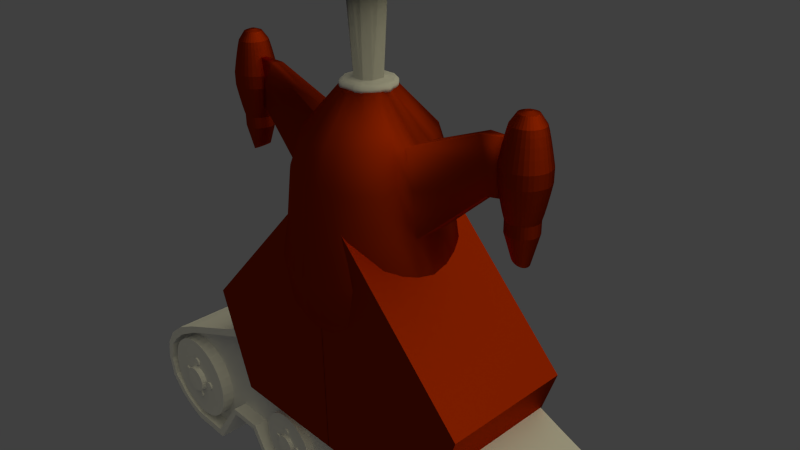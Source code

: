 # Source: PlayerShip2-PreMerge.blend  (saved by Blender 2.71.0; exported with 4.5.12 LTS)
import bpy
from mathutils import Matrix  # noqa: F401  (used for matrix-valued properties, if any)

bpy.ops.wm.read_factory_settings(use_empty=True)
scene = bpy.context.scene
scene.name = 'Scene'

# ---- collections
col_collection_1 = bpy.data.collections.new('Collection 1'); scene.collection.children.link(col_collection_1)
col_collection_2 = bpy.data.collections.new('Collection 2'); scene.collection.children.link(col_collection_2)
col_collection_3 = bpy.data.collections.new('Collection 3'); scene.collection.children.link(col_collection_3)

# ---- materials (node trees are filled in below, after node groups)
mat_body = bpy.data.materials.new('Body')
mat_body.alpha_threshold = 0.0
mat_body.roughness = 0.5
mat_body.line_color = (0.0, 0.0, 0.0, 1.0)

# ---- material node trees
mat_body.use_nodes = True; mat_body.node_tree.nodes.clear()
_N = mat_body.node_tree.nodes; _L = mat_body.node_tree.links
n0 = _N.new('ShaderNodeOutputMaterial'); n0.name = 'Material Output'; n0.location = (300, 300)
n1 = _N.new('ShaderNodeVolumeScatter'); n1.name = 'Volume Scatter'; n1.location = (110, 300)
n1.width = 140
n1.inputs[0].default_value = (0.02758, 0.00616, 0.8, 1.0)
n2 = _N.new('ShaderNodeBsdfAnisotropic'); n2.name = 'Glossy BSDF'; n2.location = (100, 300)
n2.distribution = 'BECKMANN'
n2.inputs[0].default_value = (0.4692, 0.03077, 0.0, 1.0)
n2.inputs[1].default_value = 0.6202
_L.new(n2.outputs[0], n0.inputs[0])
n0.is_active_output = True

# ---- world
world_world = bpy.data.worlds.new('World'); scene.world = world_world
world_world.color = (0.05088, 0.05088, 0.05088)
world_world.use_sun_shadow = False
world_world.sun_shadow_jitter_overblur = 0.0
world_world.cycles.sampling_method = 'MANUAL'
world_world.cycles.sample_map_resolution = 256

# ---- cameras
cam_camera = bpy.data.cameras.new('Camera')
cam_camera.clip_end = 100.0
cam_camera.lens = 35.0
cam_camera.sensor_width = 32.0
cam_camera.sensor_height = 18.0
cam_camera.ortho_scale = 7.314
cam_camera.dof.focus_distance = 0.0

# ---- lights
light_lamp = bpy.data.lights.new('Lamp', 'SUN')
light_lamp.color = (1.0, 0.9384, 0.5726)
light_lamp.transmission_factor = 0.0
light_lamp.cutoff_distance = 30.0
light_lamp.angle = 1.933
light_lamp.energy = 1.0
light_lamp.shadow_buffer_clip_start = 1.001
light_lamp.shadow_soft_size = 1.448
light_lamp.shadow_cascade_max_distance = 1000.0
light_lamp.cycles.use_multiple_importance_sampling = False

# ---- meshes
me_cylinder_002 = bpy.data.meshes.new('Cylinder.002')
me_cylinder_002.from_pydata([(0.0, 1.237, -1.728), (0.0, 1.237, 0.9808), (0.3052, 1.237, -1.728), (0.3052, 1.237, 0.9808), (0.4578, 1.237, -1.728), (0.4578, 1.237, 0.9808), (0.7629, 1.082, -1.728), (0.7629, 1.082, 0.9808), (0.9155, 0.9275, -1.728), (0.9155, 0.9275, 0.9808), (1.068, 0.7729, -1.728), (1.068, 0.7729, 0.9808), (1.221, 0.4637, -1.728), (1.221, 0.4637, 0.9808), (1.221, 0.3092, -1.728), (1.221, 0.3092, 0.9808), (1.373, 0.0, -1.728), (1.373, 0.0, 0.9808), (1.221, -0.3092, -1.728), (1.221, -0.3092, 0.9808), (1.221, -0.4637, -1.728), (1.221, -0.4637, 0.9808), (1.068, -0.7729, -1.728), (1.068, -0.7729, 0.9808), (0.9155, -0.9275, -1.728), (0.9155, -0.9275, 0.9808), (0.7629, -1.082, -1.728), (0.7629, -1.082, 0.9808), (0.4578, -1.237, -1.728), (0.4578, -1.237, 0.9808), (0.3052, -1.237, -1.728), (0.3052, -1.237, 0.9808), (0.0, -1.237, -1.728), (0.0, -1.237, 0.9808), (-0.3052, -1.237, -1.728), (-0.3052, -1.237, 0.9808), (-0.4578, -1.237, -1.728), (-0.4578, -1.237, 0.9808), (-0.7629, -1.082, -1.728), (-0.7629, -1.082, 0.9808), (-0.9155, -0.9275, -1.728), (-0.9155, -0.9275, 0.9808), (-1.068, -0.7729, -1.728), (-1.068, -0.7729, 0.9808), (-1.221, -0.4637, -1.728), (-1.221, -0.4637, 0.9808), (-1.221, -0.3092, -1.728), (-1.221, -0.3092, 0.9808), (-1.373, 0.0, -1.728), (-1.373, 0.0, 0.9808), (-1.221, 0.3092, -1.728), (-1.221, 0.3092, 0.9808), (-1.221, 0.4637, -1.728), (-1.221, 0.4637, 0.9808), (-1.068, 0.7729, -1.728), (-1.068, 0.7729, 0.9808), (-0.9155, 0.9275, -1.728), (-0.9155, 0.9275, 0.9808), (-0.7629, 1.082, -1.728), (-0.7629, 1.082, 0.9808), (-0.4578, 1.237, -1.728), (-0.4578, 1.237, 0.9808), (-0.3052, 1.237, -1.728), (-0.3052, 1.237, 0.9808), (0.0, 0.6183, 2.335), (0.1526, 0.6183, 2.335), (0.3052, 0.6183, 2.335), (0.3052, 0.6183, 2.335), (0.4578, 0.4637, 2.335), (0.6104, 0.3092, 2.335), (0.6104, 0.3092, 2.335), (0.6104, 0.1546, 2.335), (0.6104, 0.0, 2.335), (0.6104, -0.1546, 2.335), (0.6104, -0.3092, 2.335), (0.6104, -0.3092, 2.335), (0.4578, -0.4637, 2.335), (0.3052, -0.6183, 2.335), (0.3052, -0.6183, 2.335), (0.1526, -0.6183, 2.335), (0.0, -0.6183, 2.335), (-0.1526, -0.6183, 2.335), (-0.3052, -0.6183, 2.335), (-0.3052, -0.6183, 2.335), (-0.4578, -0.4637, 2.335), (-0.6104, -0.3092, 2.335), (-0.6104, -0.3092, 2.335), (-0.6104, -0.1546, 2.335), (-0.6104, 0.0, 2.335), (-0.6104, 0.1546, 2.335), (-0.6104, 0.3092, 2.335), (-0.6104, 0.3092, 2.335), (-0.4578, 0.4637, 2.335), (-0.3052, 0.6183, 2.335), (-0.3052, 0.6183, 2.335), (-0.1526, 0.6183, 2.335), (-0.1526, 1.082, 2.335), (-0.4578, 1.082, 2.335), (-0.6104, 0.9275, 2.335), (-0.7629, 0.7729, 2.335), (-0.9155, 0.6183, 2.335), (-1.068, 0.4637, 2.335), (-1.068, 0.1546, 2.335), (-1.068, 0.0, 2.335), (-1.068, -0.1546, 2.335), (-1.068, -0.4637, 2.335), (-0.9155, -0.6183, 2.335), (-0.7629, -0.7729, 2.335), (-0.6104, -0.9275, 2.335), (-0.4578, -1.082, 2.335), (-0.1526, -1.082, 2.335), (0.0, -1.082, 2.335), (0.1526, -1.082, 2.335), (0.4578, -1.082, 2.335), (0.6104, -0.9275, 2.335), (0.7629, -0.7729, 2.335), (0.9155, -0.6183, 2.335), (1.068, -0.4637, 2.335), (1.068, -0.1546, 2.335), (1.068, 0.0, 2.335), (1.068, 0.1546, 2.335), (1.068, 0.4637, 2.335), (0.9155, 0.6183, 2.335), (0.7629, 0.7729, 2.335), (0.6104, 0.9275, 2.335), (0.4578, 1.082, 2.335), (0.1526, 1.082, 2.335), (0.0, 1.082, 2.335), (0.0, 0.9275, 34.84), (0.1526, 0.9275, 34.84), (0.3052, 0.7729, 34.84), (0.4578, 0.7729, 34.84), (0.6104, 0.6183, 34.84), (0.7629, 0.4637, 34.84), (0.7629, 0.3092, 34.84), (0.9155, 0.1546, 34.84), (0.9155, 0.0, 34.84), (0.9155, -0.1546, 34.84), (0.7629, -0.3092, 34.84), (0.7629, -0.4637, 34.84), (0.6104, -0.6183, 34.84), (0.4578, -0.7729, 34.84), (0.3052, -0.7729, 34.84), (0.1526, -0.9275, 34.84), (0.0, -0.9275, 34.84), (-0.1526, -0.9275, 34.84), (-0.3052, -0.7729, 34.84), (-0.4578, -0.7729, 34.84), (-0.6104, -0.6183, 34.84), (-0.7629, -0.4637, 34.84), (-0.7629, -0.3092, 34.84), (-0.9155, -0.1546, 34.84), (-0.9155, 0.0, 34.84), (-0.9155, 0.1546, 34.84), (-0.7629, 0.3092, 34.84), (-0.7629, 0.4637, 34.84), (-0.6104, 0.6183, 34.84), (-0.4578, 0.7729, 34.84), (-0.3052, 0.7729, 34.84), (-0.1526, 0.9275, 34.84), (0.0, 0.9275, 34.84), (0.1526, 0.9275, 34.84), (0.3052, 0.7729, 34.84), (0.4578, 0.7729, 34.84), (0.6104, 0.6183, 34.84), (0.7629, 0.4637, 34.84), (0.7629, 0.3092, 34.84), (0.9155, 0.1546, 34.84), (0.9155, 0.0, 34.84), (0.9155, -0.1546, 34.84), (0.7629, -0.3092, 34.84), (0.7629, -0.4637, 34.84), (0.6104, -0.6183, 34.84), (0.4578, -0.7729, 34.84), (0.3052, -0.7729, 34.84), (0.1526, -0.9275, 34.84), (0.0, -0.9275, 34.84), (-0.1526, -0.9275, 34.84), (-0.3052, -0.7729, 34.84), (-0.4578, -0.7729, 34.84), (-0.6104, -0.6183, 34.84), (-0.7629, -0.4637, 34.84), (-0.7629, -0.3092, 34.84), (-0.9155, -0.1546, 34.84), (-0.9155, 0.0, 34.84), (-0.9155, 0.1546, 34.84), (-0.7629, 0.3092, 34.84), (-0.7629, 0.4637, 34.84), (-0.6104, 0.6183, 34.84), (-0.4578, 0.7729, 34.84), (-0.3052, 0.7729, 34.84), (-0.1526, 0.9275, 34.84), (0.0, 1.855, 38.91), (0.3052, 1.7, 38.91), (0.6104, 1.7, 38.91), (1.068, 1.546, 38.91), (1.221, 1.237, 38.91), (1.526, 0.9275, 38.91), (1.678, 0.6183, 38.91), (1.678, 0.3092, 38.91), (1.831, 0.0, 38.91), (1.678, -0.3092, 38.91), (1.678, -0.6183, 38.91), (1.526, -0.9275, 38.91), (1.221, -1.237, 38.91), (1.068, -1.546, 38.91), (0.6104, -1.7, 38.91), (0.3052, -1.7, 38.91), (0.0, -1.855, 38.91), (-0.3052, -1.7, 38.91), (-0.6104, -1.7, 38.91), (-1.068, -1.546, 38.91), (-1.221, -1.237, 38.91), (-1.526, -0.9275, 38.91), (-1.678, -0.6183, 38.91), (-1.678, -0.3092, 38.91), (-1.831, 0.0, 38.91), (-1.678, 0.3092, 38.91), (-1.678, 0.6183, 38.91), (-1.526, 0.9275, 38.91), (-1.221, 1.237, 38.91), (-1.068, 1.546, 38.91), (-0.6104, 1.7, 38.91), (-0.3052, 1.7, 38.91), (0.0, 1.855, 44.33), (0.3052, 1.7, 44.33), (0.6104, 1.7, 44.33), (1.068, 1.546, 44.33), (1.221, 1.237, 44.33), (1.526, 0.9275, 44.33), (1.678, 0.6183, 44.33), (1.678, 0.3092, 44.33), (1.831, 0.0, 44.33), (1.678, -0.3092, 44.33), (1.678, -0.6183, 44.33), (1.526, -0.9275, 44.33), (1.221, -1.237, 44.33), (1.068, -1.546, 44.33), (0.6104, -1.7, 44.33), (0.3052, -1.7, 44.33), (0.0, -1.855, 44.33), (-0.3052, -1.7, 44.33), (-0.6104, -1.7, 44.33), (-1.068, -1.546, 44.33), (-1.221, -1.237, 44.33), (-1.526, -0.9275, 44.33), (-1.678, -0.6183, 44.33), (-1.678, -0.3092, 44.33), (-1.831, 0.0, 44.33), (-1.678, 0.3092, 44.33), (-1.678, 0.6183, 44.33), (-1.526, 0.9275, 44.33), (-1.221, 1.237, 44.33), (-1.068, 1.546, 44.33), (-0.6104, 1.7, 44.33), (-0.3052, 1.7, 44.33), (0.0, 1.855, 44.33), (0.3052, 1.7, 44.33), (0.6104, 1.7, 44.33), (1.068, 1.546, 44.33), (1.221, 1.237, 44.33), (1.526, 0.9275, 44.33), (1.678, 0.6183, 44.33), (1.678, 0.3092, 44.33), (1.831, 0.0, 44.33), (1.678, -0.3092, 44.33), (1.678, -0.6183, 44.33), (1.526, -0.9275, 44.33), (1.221, -1.237, 44.33), (1.068, -1.546, 44.33), (0.6104, -1.7, 44.33), (0.3052, -1.7, 44.33), (0.0, -1.855, 44.33), (-0.3052, -1.7, 44.33), (-0.6104, -1.7, 44.33), (-1.068, -1.546, 44.33), (-1.221, -1.237, 44.33), (-1.526, -0.9275, 44.33), (-1.678, -0.6183, 44.33), (-1.678, -0.3092, 44.33), (-1.831, 0.0, 44.33), (-1.678, 0.3092, 44.33), (-1.678, 0.6183, 44.33), (-1.526, 0.9275, 44.33), (-1.221, 1.237, 44.33), (-1.068, 1.546, 44.33), (-0.6104, 1.7, 44.33), (-0.3052, 1.7, 44.33), (0.0, 1.391, 48.39), (0.3052, 1.391, 48.39), (0.4578, 1.237, 48.39), (0.7629, 1.082, 48.39), (0.9155, 0.9275, 48.39), (1.068, 0.7729, 48.39), (1.221, 0.4637, 48.39), (1.373, 0.3092, 48.39), (1.373, 0.0, 48.39), (1.373, -0.3092, 48.39), (1.221, -0.4637, 48.39), (1.068, -0.7729, 48.39), (0.9155, -0.9275, 48.39), (0.7629, -1.082, 48.39), (0.4578, -1.237, 48.39), (0.3052, -1.391, 48.39), (0.0, -1.391, 48.39), (-0.3052, -1.391, 48.39), (-0.4578, -1.237, 48.39), (-0.7629, -1.082, 48.39), (-0.9155, -0.9275, 48.39), (-1.068, -0.7729, 48.39), (-1.221, -0.4637, 48.39), (-1.373, -0.3092, 48.39), (-1.373, 0.0, 48.39), (-1.373, 0.3092, 48.39), (-1.221, 0.4637, 48.39), (-1.068, 0.7729, 48.39), (-0.9155, 0.9275, 48.39), (-0.7629, 1.082, 48.39), (-0.4578, 1.237, 48.39), (-0.3052, 1.391, 48.39), (0.0, 1.391, 51.1), (0.3052, 1.391, 51.1), (0.4578, 1.237, 51.1), (0.7629, 1.082, 51.1), (0.9155, 0.9275, 51.1), (1.068, 0.7729, 51.1), (1.221, 0.4637, 51.1), (1.373, 0.3092, 51.1), (1.373, 0.0, 51.1), (1.373, -0.3092, 51.1), (1.221, -0.4637, 51.1), (1.068, -0.7729, 51.1), (0.9155, -0.9275, 51.1), (0.7629, -1.082, 51.1), (0.4578, -1.237, 51.1), (0.3052, -1.391, 51.1), (0.0, -1.391, 51.1), (-0.3052, -1.391, 51.1), (-0.4578, -1.237, 51.1), (-0.7629, -1.082, 51.1), (-0.9155, -0.9275, 51.1), (-1.068, -0.7729, 51.1), (-1.221, -0.4637, 51.1), (-1.373, -0.3092, 51.1), (-1.373, 0.0, 51.1), (-1.373, 0.3092, 51.1), (-1.221, 0.4637, 51.1), (-1.068, 0.7729, 51.1), (-0.9155, 0.9275, 51.1), (-0.7629, 1.082, 51.1), (-0.4578, 1.237, 51.1), (-0.3052, 1.391, 51.1), (-1.049e-09, 2.452, 53.15), (0.4034, 2.452, 53.15), (1.008, 2.247, 53.15), (1.412, 2.043, 53.15), (1.815, 1.634, 53.15), (2.017, 1.43, 53.15), (2.218, 1.022, 53.15), (2.42, 0.4086, 53.15), (2.42, 5.992e-10, 53.15), (2.42, -0.4086, 53.15), (2.218, -1.022, 53.15), (2.017, -1.43, 53.15), (1.815, -1.634, 53.15), (1.412, -2.043, 53.15), (1.008, -2.247, 53.15), (0.4034, -2.452, 53.15), (-1.049e-09, -2.452, 53.15), (-0.4034, -2.452, 53.15), (-1.008, -2.247, 53.15), (-1.412, -2.043, 53.15), (-1.815, -1.634, 53.15), (-2.017, -1.43, 53.15), (-2.218, -1.022, 53.15), (-2.42, -0.4086, 53.15), (-2.42, 5.992e-10, 53.15), (-2.42, 0.4086, 53.15), (-2.218, 1.022, 53.15), (-2.017, 1.43, 53.15), (-1.815, 1.634, 53.15), (-1.412, 2.043, 53.15), (-1.008, 2.247, 53.15), (-0.4034, 2.452, 53.15), (-1.049e-09, 2.452, 58.53), (0.4034, 2.452, 58.53), (1.008, 2.247, 58.53), (1.412, 2.043, 58.53), (1.815, 1.634, 58.53), (2.017, 1.43, 58.53), (2.218, 1.022, 58.53), (2.42, 0.4086, 58.53), (2.42, 5.992e-10, 58.53), (2.42, -0.4086, 58.53), (2.218, -1.022, 58.53), (2.017, -1.43, 58.53), (1.815, -1.634, 58.53), (1.412, -2.043, 58.53), (1.008, -2.247, 58.53), (0.4034, -2.452, 58.53), (-1.049e-09, -2.452, 58.53), (-0.4034, -2.452, 58.53), (-1.008, -2.247, 58.53), (-1.412, -2.043, 58.53), (-1.815, -1.634, 58.53), (-2.017, -1.43, 58.53), (-2.218, -1.022, 58.53), (-2.42, -0.4086, 58.53), (-2.42, 5.992e-10, 58.53), (-2.42, 0.4086, 58.53), (-2.218, 1.022, 58.53), (-2.017, 1.43, 58.53), (-1.815, 1.634, 58.53), (-1.412, 2.043, 58.53), (-1.008, 2.247, 58.53), (-0.4034, 2.452, 58.53), (0.0, 1.237, 60.58), (0.3052, 1.237, 60.58), (0.4578, 1.237, 60.58), (0.7629, 1.082, 60.58), (0.9155, 0.9275, 60.58), (1.068, 0.7729, 60.58), (1.221, 0.4637, 60.58), (1.221, 0.3092, 60.58), (1.373, 0.0, 60.58), (1.221, -0.3092, 60.58), (1.221, -0.4637, 60.58), (1.068, -0.7729, 60.58), (0.9155, -0.9275, 60.58), (0.7629, -1.082, 60.58), (0.4578, -1.237, 60.58), (0.3052, -1.237, 60.58), (0.0, -1.237, 60.58), (-0.3052, -1.237, 60.58), (-0.4578, -1.237, 60.58), (-0.7629, -1.082, 60.58), (-0.9155, -0.9275, 60.58), (-1.068, -0.7729, 60.58), (-1.221, -0.4637, 60.58), (-1.221, -0.3092, 60.58), (-1.373, 0.0, 60.58), (-1.221, 0.3092, 60.58), (-1.221, 0.4637, 60.58), (-1.068, 0.7729, 60.58), (-0.9155, 0.9275, 60.58), (-0.7629, 1.082, 60.58), (-0.4578, 1.237, 60.58), (-0.3052, 1.237, 60.58), (0.0, 1.237, 63.29), (0.3052, 1.237, 63.29), (0.4578, 1.237, 63.29), (0.7629, 1.082, 63.29), (0.9155, 0.9275, 63.29), (1.068, 0.7729, 63.29), (1.221, 0.4637, 63.29), (1.221, 0.3092, 63.29), (1.373, 0.0, 63.29), (1.221, -0.3092, 63.29), (1.221, -0.4637, 63.29), (1.068, -0.7729, 63.29), (0.9155, -0.9275, 63.29), (0.7629, -1.082, 63.29), (0.4578, -1.237, 63.29), (0.3052, -1.237, 63.29), (0.0, -1.237, 63.29), (-0.3052, -1.237, 63.29), (-0.4578, -1.237, 63.29), (-0.7629, -1.082, 63.29), (-0.9155, -0.9275, 63.29), (-1.068, -0.7729, 63.29), (-1.221, -0.4637, 63.29), (-1.221, -0.3092, 63.29), (-1.373, 0.0, 63.29), (-1.221, 0.3092, 63.29), (-1.221, 0.4637, 63.29), (-1.068, 0.7729, 63.29), (-0.9155, 0.9275, 63.29), (-0.7629, 1.082, 63.29), (-0.4578, 1.237, 63.29), (-0.3052, 1.237, 63.29), (0.0, 1.855, 66.0), (0.3052, 1.855, 66.0), (0.7629, 1.7, 66.0), (1.068, 1.546, 66.0), (1.373, 1.237, 66.0), (1.526, 1.082, 66.0), (1.678, 0.7729, 66.0), (1.831, 0.3092, 66.0), (1.831, 0.0, 66.0), (1.831, -0.3092, 66.0), (1.678, -0.7729, 66.0), (1.526, -1.082, 66.0), (1.373, -1.237, 66.0), (1.068, -1.546, 66.0), (0.7629, -1.7, 66.0), (0.3052, -1.855, 66.0), (0.0, -1.855, 66.0), (-0.3052, -1.855, 66.0), (-0.7629, -1.7, 66.0), (-1.068, -1.546, 66.0), (-1.373, -1.237, 66.0), (-1.526, -1.082, 66.0), (-1.678, -0.7729, 66.0), (-1.831, -0.3092, 66.0), (-1.831, 0.0, 66.0), (-1.831, 0.3092, 66.0), (-1.678, 0.7729, 66.0), (-1.526, 1.082, 66.0), (-1.373, 1.237, 66.0), (-1.068, 1.546, 66.0), (-0.7629, 1.7, 66.0), (-0.3052, 1.855, 66.0), (0.0, 1.855, 70.06), (0.3052, 1.855, 70.06), (0.7629, 1.7, 70.06), (1.068, 1.546, 70.06), (1.373, 1.237, 70.06), (1.526, 1.082, 70.06), (1.678, 0.7729, 70.06), (1.831, 0.3092, 70.06), (1.831, 0.0, 70.06), (1.831, -0.3092, 70.06), (1.678, -0.7729, 70.06), (1.526, -1.082, 70.06), (1.373, -1.237, 70.06), (1.068, -1.546, 70.06), (0.7629, -1.7, 70.06), (0.3052, -1.855, 70.06), (0.0, -1.855, 70.06), (-0.3052, -1.855, 70.06), (-0.7629, -1.7, 70.06), (-1.068, -1.546, 70.06), (-1.373, -1.237, 70.06), (-1.526, -1.082, 70.06), (-1.678, -0.7729, 70.06), (-1.831, -0.3092, 70.06), (-1.831, 0.0, 70.06), (-1.831, 0.3092, 70.06), (-1.678, 0.7729, 70.06), (-1.526, 1.082, 70.06), (-1.373, 1.237, 70.06), (-1.068, 1.546, 70.06), (-0.7629, 1.7, 70.06), (-0.3052, 1.855, 70.06), (0.0, 1.237, 97.15), (0.3052, 1.237, 97.15), (0.4578, 1.082, 97.15), (0.6104, 1.082, 97.15), (0.9155, 0.9275, 97.15), (1.068, 0.6183, 97.15), (1.068, 0.4637, 97.15), (1.221, 0.3092, 97.15), (1.221, 0.0, 97.15), (1.221, -0.3092, 97.15), (1.068, -0.4637, 97.15), (1.068, -0.6183, 97.15), (0.9155, -0.9275, 97.15), (0.6104, -1.082, 97.15), (0.4578, -1.082, 97.15), (0.3052, -1.237, 97.15), (0.0, -1.237, 97.15), (-0.3052, -1.237, 97.15), (-0.4578, -1.082, 97.15), (-0.6104, -1.082, 97.15), (-0.9155, -0.9275, 97.15), (-1.068, -0.6183, 97.15), (-1.068, -0.4637, 97.15), (-1.221, -0.3092, 97.15), (-1.221, 0.0, 97.15), (-1.221, 0.3092, 97.15), (-1.068, 0.4637, 97.15), (-1.068, 0.6183, 97.15), (-0.9155, 0.9275, 97.15), (-0.6104, 1.082, 97.15), (-0.4578, 1.082, 97.15), (-0.3052, 1.237, 97.15), (0.0, 1.237, 99.86), (0.3052, 1.237, 99.86), (0.4578, 1.082, 99.86), (0.6104, 1.082, 99.86), (0.9155, 0.9275, 99.86), (1.068, 0.6183, 99.86), (1.068, 0.4637, 99.86), (1.221, 0.3092, 99.86), (1.221, 0.0, 99.86), (1.221, -0.3092, 99.86), (1.068, -0.4637, 99.86), (1.068, -0.6183, 99.86), (0.9155, -0.9275, 99.86), (0.6104, -1.082, 99.86), (0.4578, -1.082, 99.86), (0.3052, -1.237, 99.86), (0.0, -1.237, 99.86), (-0.3052, -1.237, 99.86), (-0.4578, -1.082, 99.86), (-0.6104, -1.082, 99.86), (-0.9155, -0.9275, 99.86), (-1.068, -0.6183, 99.86), (-1.068, -0.4637, 99.86), (-1.221, -0.3092, 99.86), (-1.221, 0.0, 99.86), (-1.221, 0.3092, 99.86), (-1.068, 0.4637, 99.86), (-1.068, 0.6183, 99.86), (-0.9155, 0.9275, 99.86), (-0.6104, 1.082, 99.86), (-0.4578, 1.082, 99.86), (-0.3052, 1.237, 99.86), (0.0, 0.4637, 102.6), (0.1526, 0.4637, 102.6), (0.1526, 0.4637, 102.6), (0.3052, 0.4637, 102.6), (0.3052, 0.3092, 102.6), (0.4578, 0.3092, 102.6), (0.4578, 0.1546, 102.6), (0.4578, 0.1546, 102.6), (0.4578, 0.0, 102.6), (0.4578, -0.1546, 102.6), (0.4578, -0.1546, 102.6), (0.4578, -0.3092, 102.6), (0.3052, -0.3092, 102.6), (0.3052, -0.4637, 102.6), (0.1526, -0.4637, 102.6), (0.1526, -0.4637, 102.6), (0.0, -0.4637, 102.6), (-0.1526, -0.4637, 102.6), (-0.1526, -0.4637, 102.6), (-0.3052, -0.4637, 102.6), (-0.3052, -0.3092, 102.6), (-0.4578, -0.3092, 102.6), (-0.4578, -0.1546, 102.6), (-0.4578, -0.1546, 102.6), (-0.4578, 0.0, 102.6), (-0.4578, 0.1546, 102.6), (-0.4578, 0.1546, 102.6), (-0.4578, 0.3092, 102.6), (-0.3052, 0.3092, 102.6), (-0.3052, 0.4637, 102.6), (-0.1526, 0.4637, 102.6), (-0.1526, 0.4637, 102.6), (0.0, 0.4637, 102.6), (0.1526, 0.4637, 102.6), (0.1526, 0.4637, 102.6), (0.3052, 0.4637, 102.6), (0.3052, 0.3092, 102.6), (0.4578, 0.3092, 102.6), (0.4578, 0.1546, 102.6), (0.4578, 0.1546, 102.6), (0.4578, 0.0, 102.6), (0.4578, -0.1546, 102.6), (0.4578, -0.1546, 102.6), (0.4578, -0.3092, 102.6), (0.3052, -0.3092, 102.6), (0.3052, -0.4637, 102.6), (0.1526, -0.4637, 102.6), (0.1526, -0.4637, 102.6), (0.0, -0.4637, 102.6), (-0.1526, -0.4637, 102.6), (-0.1526, -0.4637, 102.6), (-0.3052, -0.4637, 102.6), (-0.3052, -0.3092, 102.6), (-0.4578, -0.3092, 102.6), (-0.4578, -0.1546, 102.6), (-0.4578, -0.1546, 102.6), (-0.4578, 0.0, 102.6), (-0.4578, 0.1546, 102.6), (-0.4578, 0.1546, 102.6), (-0.4578, 0.3092, 102.6), (-0.3052, 0.3092, 102.6), (-0.3052, 0.4637, 102.6), (-0.1526, 0.4637, 102.6), (-0.1526, 0.4637, 102.6)], [], [(0, 1, 3, 2), (2, 3, 5, 4), (4, 5, 7, 6), (6, 7, 9, 8), (8, 9, 11, 10), (10, 11, 13, 12), (12, 13, 15, 14), (14, 15, 17, 16), (16, 17, 19, 18), (18, 19, 21, 20), (20, 21, 23, 22), (22, 23, 25, 24), (24, 25, 27, 26), (26, 27, 29, 28), (28, 29, 31, 30), (30, 31, 33, 32), (32, 33, 35, 34), (34, 35, 37, 36), (36, 37, 39, 38), (38, 39, 41, 40), (40, 41, 43, 42), (42, 43, 45, 44), (44, 45, 47, 46), (46, 47, 49, 48), (48, 49, 51, 50), (50, 51, 53, 52), (52, 53, 55, 54), (54, 55, 57, 56), (56, 57, 59, 58), (58, 59, 61, 60), (63, 61, 97, 96), (62, 63, 1, 0), (60, 61, 63, 62), (0, 2, 4, 6, 8, 10, 12, 14, 16, 18, 20, 22, 24, 26, 28, 30, 32, 34, 36, 38, 40, 42, 44, 46, 48, 50, 52, 54, 56, 58, 60, 62), (127, 96, 95, 64), (57, 55, 100, 99), (29, 27, 114, 113), (7, 5, 125, 124), (51, 49, 103, 102), (23, 21, 117, 116), (45, 43, 106, 105), (17, 15, 120, 119), (3, 1, 127, 126), (39, 37, 109, 108), (61, 59, 98, 97), (33, 31, 112, 111), (11, 9, 123, 122), (55, 53, 101, 100), (27, 25, 115, 114), (5, 3, 126, 125), (49, 47, 104, 103), (21, 19, 118, 117), (43, 41, 107, 106), (1, 63, 96, 127), (15, 13, 121, 120), (37, 35, 110, 109), (59, 57, 99, 98), (31, 29, 113, 112), (9, 7, 124, 123), (53, 51, 102, 101), (25, 23, 116, 115), (47, 45, 105, 104), (19, 17, 119, 118), (41, 39, 108, 107), (67, 66, 130, 131), (13, 11, 122, 121), (118, 119, 72, 73), (35, 33, 111, 110), (105, 106, 85, 86), (125, 126, 65, 66), (114, 115, 76, 77), (104, 105, 86, 87), (126, 127, 64, 65), (113, 114, 77, 78), (103, 104, 87, 88), (122, 123, 68, 69), (112, 113, 78, 79), (99, 100, 91, 92), (121, 122, 69, 70), (98, 99, 92, 93), (108, 109, 82, 83), (117, 118, 73, 74), (97, 98, 93, 94), (107, 108, 83, 84), (116, 117, 74, 75), (106, 107, 84, 85), (123, 124, 67, 68), (115, 116, 75, 76), (102, 103, 88, 89), (124, 125, 66, 67), (111, 112, 79, 80), (101, 102, 89, 90), (120, 121, 70, 71), (100, 101, 90, 91), (110, 111, 80, 81), (119, 120, 71, 72), (96, 97, 94, 95), (109, 110, 81, 82), (153, 152, 184, 185), (64, 95, 159, 128), (85, 84, 148, 149), (74, 73, 137, 138), (94, 93, 157, 158), (83, 82, 146, 147), (72, 71, 135, 136), (92, 91, 155, 156), (70, 69, 133, 134), (81, 80, 144, 145), (90, 89, 153, 154), (66, 65, 129, 130), (79, 78, 142, 143), (88, 87, 151, 152), (77, 76, 140, 141), (86, 85, 149, 150), (75, 74, 138, 139), (68, 67, 131, 132), (95, 94, 158, 159), (84, 83, 147, 148), (73, 72, 136, 137), (93, 92, 156, 157), (71, 70, 134, 135), (82, 81, 145, 146), (91, 90, 154, 155), (69, 68, 132, 133), (80, 79, 143, 144), (89, 88, 152, 153), (65, 64, 128, 129), (78, 77, 141, 142), (87, 86, 150, 151), (76, 75, 139, 140), (187, 186, 218, 219), (129, 128, 160, 161), (142, 141, 173, 174), (131, 130, 162, 163), (151, 150, 182, 183), (140, 139, 171, 172), (128, 159, 191, 160), (149, 148, 180, 181), (138, 137, 169, 170), (158, 157, 189, 190), (147, 146, 178, 179), (136, 135, 167, 168), (156, 155, 187, 188), (134, 133, 165, 166), (145, 144, 176, 177), (154, 153, 185, 186), (130, 129, 161, 162), (143, 142, 174, 175), (152, 151, 183, 184), (141, 140, 172, 173), (132, 131, 163, 164), (150, 149, 181, 182), (139, 138, 170, 171), (159, 158, 190, 191), (148, 147, 179, 180), (137, 136, 168, 169), (157, 156, 188, 189), (135, 134, 166, 167), (146, 145, 177, 178), (155, 154, 186, 187), (133, 132, 164, 165), (144, 143, 175, 176), (221, 220, 252, 253), (165, 164, 196, 197), (176, 175, 207, 208), (185, 184, 216, 217), (161, 160, 192, 193), (174, 173, 205, 206), (163, 162, 194, 195), (183, 182, 214, 215), (172, 171, 203, 204), (160, 191, 223, 192), (181, 180, 212, 213), (170, 169, 201, 202), (190, 189, 221, 222), (179, 178, 210, 211), (168, 167, 199, 200), (188, 187, 219, 220), (166, 165, 197, 198), (177, 176, 208, 209), (186, 185, 217, 218), (162, 161, 193, 194), (175, 174, 206, 207), (184, 183, 215, 216), (173, 172, 204, 205), (164, 163, 195, 196), (182, 181, 213, 214), (171, 170, 202, 203), (191, 190, 222, 223), (180, 179, 211, 212), (169, 168, 200, 201), (189, 188, 220, 221), (167, 166, 198, 199), (178, 177, 209, 210), (255, 254, 286, 287), (199, 198, 230, 231), (210, 209, 241, 242), (219, 218, 250, 251), (197, 196, 228, 229), (208, 207, 239, 240), (217, 216, 248, 249), (193, 192, 224, 225), (206, 205, 237, 238), (195, 194, 226, 227), (215, 214, 246, 247), (204, 203, 235, 236), (192, 223, 255, 224), (213, 212, 244, 245), (202, 201, 233, 234), (222, 221, 253, 254), (211, 210, 242, 243), (200, 199, 231, 232), (220, 219, 251, 252), (198, 197, 229, 230), (209, 208, 240, 241), (218, 217, 249, 250), (194, 193, 225, 226), (207, 206, 238, 239), (216, 215, 247, 248), (205, 204, 236, 237), (196, 195, 227, 228), (214, 213, 245, 246), (203, 202, 234, 235), (223, 222, 254, 255), (212, 211, 243, 244), (201, 200, 232, 233), (260, 259, 291, 292), (244, 243, 275, 276), (233, 232, 264, 265), (253, 252, 284, 285), (231, 230, 262, 263), (242, 241, 273, 274), (251, 250, 282, 283), (229, 228, 260, 261), (240, 239, 271, 272), (249, 248, 280, 281), (225, 224, 256, 257), (238, 237, 269, 270), (227, 226, 258, 259), (247, 246, 278, 279), (236, 235, 267, 268), (224, 255, 287, 256), (245, 244, 276, 277), (234, 233, 265, 266), (254, 253, 285, 286), (243, 242, 274, 275), (232, 231, 263, 264), (252, 251, 283, 284), (230, 229, 261, 262), (241, 240, 272, 273), (250, 249, 281, 282), (226, 225, 257, 258), (239, 238, 270, 271), (248, 247, 279, 280), (237, 236, 268, 269), (228, 227, 259, 260), (246, 245, 277, 278), (235, 234, 266, 267), (312, 311, 343, 344), (278, 277, 309, 310), (267, 266, 298, 299), (287, 286, 318, 319), (276, 275, 307, 308), (265, 264, 296, 297), (285, 284, 316, 317), (263, 262, 294, 295), (274, 273, 305, 306), (283, 282, 314, 315), (261, 260, 292, 293), (272, 271, 303, 304), (281, 280, 312, 313), (257, 256, 288, 289), (270, 269, 301, 302), (259, 258, 290, 291), (279, 278, 310, 311), (268, 267, 299, 300), (256, 287, 319, 288), (277, 276, 308, 309), (266, 265, 297, 298), (286, 285, 317, 318), (275, 274, 306, 307), (264, 263, 295, 296), (284, 283, 315, 316), (262, 261, 293, 294), (273, 272, 304, 305), (282, 281, 313, 314), (258, 257, 289, 290), (271, 270, 302, 303), (280, 279, 311, 312), (269, 268, 300, 301), (346, 345, 377, 378), (301, 300, 332, 333), (292, 291, 323, 324), (310, 309, 341, 342), (299, 298, 330, 331), (319, 318, 350, 351), (308, 307, 339, 340), (297, 296, 328, 329), (317, 316, 348, 349), (295, 294, 326, 327), (306, 305, 337, 338), (315, 314, 346, 347), (293, 292, 324, 325), (304, 303, 335, 336), (313, 312, 344, 345), (289, 288, 320, 321), (302, 301, 333, 334), (291, 290, 322, 323), (311, 310, 342, 343), (300, 299, 331, 332), (288, 319, 351, 320), (309, 308, 340, 341), (298, 297, 329, 330), (318, 317, 349, 350), (307, 306, 338, 339), (296, 295, 327, 328), (316, 315, 347, 348), (294, 293, 325, 326), (305, 304, 336, 337), (314, 313, 345, 346), (290, 289, 321, 322), (303, 302, 334, 335), (380, 379, 411, 412), (322, 321, 353, 354), (335, 334, 366, 367), (344, 343, 375, 376), (333, 332, 364, 365), (324, 323, 355, 356), (342, 341, 373, 374), (331, 330, 362, 363), (351, 350, 382, 383), (340, 339, 371, 372), (329, 328, 360, 361), (349, 348, 380, 381), (327, 326, 358, 359), (338, 337, 369, 370), (347, 346, 378, 379), (325, 324, 356, 357), (336, 335, 367, 368), (345, 344, 376, 377), (321, 320, 352, 353), (334, 333, 365, 366), (323, 322, 354, 355), (343, 342, 374, 375), (332, 331, 363, 364), (320, 351, 383, 352), (341, 340, 372, 373), (330, 329, 361, 362), (350, 349, 381, 382), (339, 338, 370, 371), (328, 327, 359, 360), (348, 347, 379, 380), (326, 325, 357, 358), (337, 336, 368, 369), (414, 413, 445, 446), (358, 357, 389, 390), (369, 368, 400, 401), (378, 377, 409, 410), (354, 353, 385, 386), (367, 366, 398, 399), (376, 375, 407, 408), (365, 364, 396, 397), (356, 355, 387, 388), (374, 373, 405, 406), (363, 362, 394, 395), (383, 382, 414, 415), (372, 371, 403, 404), (361, 360, 392, 393), (381, 380, 412, 413), (359, 358, 390, 391), (370, 369, 401, 402), (379, 378, 410, 411), (357, 356, 388, 389), (368, 367, 399, 400), (377, 376, 408, 409), (353, 352, 384, 385), (366, 365, 397, 398), (355, 354, 386, 387), (375, 374, 406, 407), (364, 363, 395, 396), (352, 383, 415, 384), (373, 372, 404, 405), (362, 361, 393, 394), (382, 381, 413, 414), (371, 370, 402, 403), (360, 359, 391, 392), (416, 447, 479, 448), (403, 402, 434, 435), (392, 391, 423, 424), (412, 411, 443, 444), (390, 389, 421, 422), (401, 400, 432, 433), (410, 409, 441, 442), (386, 385, 417, 418), (399, 398, 430, 431), (408, 407, 439, 440), (397, 396, 428, 429), (388, 387, 419, 420), (406, 405, 437, 438), (395, 394, 426, 427), (415, 414, 446, 447), (404, 403, 435, 436), (393, 392, 424, 425), (413, 412, 444, 445), (391, 390, 422, 423), (402, 401, 433, 434), (411, 410, 442, 443), (389, 388, 420, 421), (400, 399, 431, 432), (409, 408, 440, 441), (385, 384, 416, 417), (398, 397, 429, 430), (387, 386, 418, 419), (407, 406, 438, 439), (396, 395, 427, 428), (384, 415, 447, 416), (405, 404, 436, 437), (394, 393, 425, 426), (451, 450, 482, 483), (437, 436, 468, 469), (426, 425, 457, 458), (446, 445, 477, 478), (435, 434, 466, 467), (424, 423, 455, 456), (444, 443, 475, 476), (422, 421, 453, 454), (433, 432, 464, 465), (442, 441, 473, 474), (418, 417, 449, 450), (431, 430, 462, 463), (440, 439, 471, 472), (429, 428, 460, 461), (420, 419, 451, 452), (438, 437, 469, 470), (427, 426, 458, 459), (447, 446, 478, 479), (436, 435, 467, 468), (425, 424, 456, 457), (445, 444, 476, 477), (423, 422, 454, 455), (434, 433, 465, 466), (443, 442, 474, 475), (421, 420, 452, 453), (432, 431, 463, 464), (441, 440, 472, 473), (417, 416, 448, 449), (430, 429, 461, 462), (419, 418, 450, 451), (439, 438, 470, 471), (428, 427, 459, 460), (505, 504, 536, 537), (471, 470, 502, 503), (460, 459, 491, 492), (448, 479, 511, 480), (469, 468, 500, 501), (458, 457, 489, 490), (478, 477, 509, 510), (467, 466, 498, 499), (456, 455, 487, 488), (476, 475, 507, 508), (454, 453, 485, 486), (465, 464, 496, 497), (474, 473, 505, 506), (450, 449, 481, 482), (463, 462, 494, 495), (472, 471, 503, 504), (461, 460, 492, 493), (452, 451, 483, 484), (470, 469, 501, 502), (459, 458, 490, 491), (479, 478, 510, 511), (468, 467, 499, 500), (457, 456, 488, 489), (477, 476, 508, 509), (455, 454, 486, 487), (466, 465, 497, 498), (475, 474, 506, 507), (453, 452, 484, 485), (464, 463, 495, 496), (473, 472, 504, 505), (449, 448, 480, 481), (462, 461, 493, 494), (539, 538, 570, 571), (481, 480, 512, 513), (494, 493, 525, 526), (483, 482, 514, 515), (503, 502, 534, 535), (492, 491, 523, 524), (480, 511, 543, 512), (501, 500, 532, 533), (490, 489, 521, 522), (510, 509, 541, 542), (499, 498, 530, 531), (488, 487, 519, 520), (508, 507, 539, 540), (486, 485, 517, 518), (497, 496, 528, 529), (506, 505, 537, 538), (482, 481, 513, 514), (495, 494, 526, 527), (504, 503, 535, 536), (493, 492, 524, 525), (484, 483, 515, 516), (502, 501, 533, 534), (491, 490, 522, 523), (511, 510, 542, 543), (500, 499, 531, 532), (489, 488, 520, 521), (509, 508, 540, 541), (487, 486, 518, 519), (498, 497, 529, 530), (507, 506, 538, 539), (485, 484, 516, 517), (496, 495, 527, 528), (573, 572, 604, 605), (517, 516, 548, 549), (528, 527, 559, 560), (537, 536, 568, 569), (513, 512, 544, 545), (526, 525, 557, 558), (515, 514, 546, 547), (535, 534, 566, 567), (524, 523, 555, 556), (512, 543, 575, 544), (533, 532, 564, 565), (522, 521, 553, 554), (542, 541, 573, 574), (531, 530, 562, 563), (520, 519, 551, 552), (540, 539, 571, 572), (518, 517, 549, 550), (529, 528, 560, 561), (538, 537, 569, 570), (514, 513, 545, 546), (527, 526, 558, 559), (536, 535, 567, 568), (525, 524, 556, 557), (516, 515, 547, 548), (534, 533, 565, 566), (523, 522, 554, 555), (543, 542, 574, 575), (532, 531, 563, 564), (521, 520, 552, 553), (541, 540, 572, 573), (519, 518, 550, 551), (530, 529, 561, 562), (607, 606, 638, 639), (551, 550, 582, 583), (562, 561, 593, 594), (571, 570, 602, 603), (549, 548, 580, 581), (560, 559, 591, 592), (569, 568, 600, 601), (545, 544, 576, 577), (558, 557, 589, 590), (547, 546, 578, 579), (567, 566, 598, 599), (556, 555, 587, 588), (544, 575, 607, 576), (565, 564, 596, 597), (554, 553, 585, 586), (574, 573, 605, 606), (563, 562, 594, 595), (552, 551, 583, 584), (572, 571, 603, 604), (550, 549, 581, 582), (561, 560, 592, 593), (570, 569, 601, 602), (546, 545, 577, 578), (559, 558, 590, 591), (568, 567, 599, 600), (557, 556, 588, 589), (548, 547, 579, 580), (566, 565, 597, 598), (555, 554, 586, 587), (575, 574, 606, 607), (564, 563, 595, 596), (553, 552, 584, 585), (632, 631, 663, 664), (596, 595, 627, 628), (585, 584, 616, 617), (605, 604, 636, 637), (583, 582, 614, 615), (594, 593, 625, 626), (603, 602, 634, 635), (581, 580, 612, 613), (592, 591, 623, 624), (601, 600, 632, 633), (577, 576, 608, 609), (590, 589, 621, 622), (579, 578, 610, 611), (599, 598, 630, 631), (588, 587, 619, 620), (576, 607, 639, 608), (597, 596, 628, 629), (586, 585, 617, 618), (606, 605, 637, 638), (595, 594, 626, 627), (584, 583, 615, 616), (604, 603, 635, 636), (582, 581, 613, 614), (593, 592, 624, 625), (602, 601, 633, 634), (578, 577, 609, 610), (591, 590, 622, 623), (600, 599, 631, 632), (589, 588, 620, 621), (580, 579, 611, 612), (598, 597, 629, 630), (587, 586, 618, 619), (641, 640, 671, 670, 669, 668, 667, 666, 665, 664, 663, 662, 661, 660, 659, 658, 657, 656, 655, 654, 653, 652, 651, 650, 649, 648, 647, 646, 645, 644, 643, 642), (621, 620, 652, 653), (612, 611, 643, 644), (630, 629, 661, 662), (619, 618, 650, 651), (639, 638, 670, 671), (628, 627, 659, 660), (617, 616, 648, 649), (637, 636, 668, 669), (615, 614, 646, 647), (626, 625, 657, 658), (635, 634, 666, 667), (613, 612, 644, 645), (624, 623, 655, 656), (633, 632, 664, 665), (609, 608, 640, 641), (622, 621, 653, 654), (611, 610, 642, 643), (631, 630, 662, 663), (620, 619, 651, 652), (608, 639, 671, 640), (629, 628, 660, 661), (618, 617, 649, 650), (638, 637, 669, 670), (627, 626, 658, 659), (616, 615, 647, 648), (636, 635, 667, 668), (614, 613, 645, 646), (625, 624, 656, 657), (634, 633, 665, 666), (610, 609, 641, 642), (623, 622, 654, 655)])
me_cylinder_002.polygons.foreach_set('use_smooth', [True] * 642)
me_cylinder_002.use_remesh_preserve_volume = False
me_cylinder_002.use_remesh_preserve_attributes = False
me_cylinder_002.use_mirror_vertex_groups = False
me_cylinder_002.update()
me_cube_004 = bpy.data.meshes.new('Cube.004')
me_cube_004.from_pydata([(-0.004098, -1.0, -1.0), (-0.004098, 1.0, -1.0), (1.996, 1.0, -1.0), (1.996, -1.0, -1.0), (-0.004098, -1.0, 3.232), (-0.004098, 1.0, 3.232), (2.535, 1.0, 0.5953), (2.535, -1.0, 0.5953)], [], [(4, 5, 1, 0), (5, 6, 2, 1), (6, 7, 3, 2), (7, 4, 0, 3), (0, 1, 2, 3), (7, 6, 5, 4)])
me_cube_004.materials.append(mat_body)
me_cube_004.use_remesh_preserve_volume = False
me_cube_004.use_remesh_preserve_attributes = False
me_cube_004.use_mirror_vertex_groups = False
me_cube_004.update()
me_plane = bpy.data.meshes.new('Plane')
me_plane.from_pydata([(0.0, -1.162, 0.1192), (0.0, -1.013, 1.252), (0.0, -0.3577, 2.265), (0.0, -0.1788, -1.848), (-0.06756, -0.3539, 2.207), (-0.1598, -0.8382, -2.044), (-0.1324, -0.3334, 2.207), (-0.3133, -0.7895, -2.044), (-0.1921, -0.3001, 2.207), (-0.4548, -0.7106, -2.044), (-0.2445, -0.2552, 2.207), (-0.5787, -0.6043, -2.044), (-0.2874, -0.2005, 2.207), (-0.6805, -0.4748, -2.044), (-0.3194, -0.1381, 2.207), (-0.7561, -0.327, -2.044), (-0.339, -0.0704, 2.207), (-0.8027, -0.1667, -2.044), (-0.3457, -2.325e-06, 2.207), (-0.8184, 2.921e-06, -2.044), (-0.339, 0.0704, 2.207), (-0.8027, 0.1667, -2.044), (-0.3194, 0.1381, 2.207), (-0.7561, 0.327, -2.044), (-0.2874, 0.2005, 2.207), (-0.6805, 0.4748, -2.044), (-0.2445, 0.2552, 2.207), (-0.5787, 0.6043, -2.044), (-0.1921, 0.3, 2.207), (-0.4548, 0.7106, -2.044), (-0.1324, 0.3334, 2.207), (-0.3133, 0.7895, -2.044), (-0.06756, 0.3539, 2.207), (-0.1598, 0.8382, -2.044), (0.0, 0.3577, 2.265), (0.0, 0.1788, -1.848), (0.05962, 0.3577, 2.265), (0.4173, 0.1788, -1.848), (0.1192, 0.3279, 2.265), (0.4471, 0.149, -1.848), (0.1788, 0.2981, 2.265), (0.4769, 0.149, -1.848), (0.2385, 0.2683, 2.265), (0.5067, 0.1192, -1.848), (0.2981, 0.2087, 2.265), (0.5365, 0.08942, -1.848), (0.3279, 0.149, 2.265), (0.5365, 0.05962, -1.848), (0.3279, 0.05962, 2.265), (0.5365, 0.02981, -1.848), (0.3577, 0.0, 2.265), (0.5663, 0.0, -1.848), (0.3279, -0.05962, 2.265), (0.5365, -0.02981, -1.848), (0.3279, -0.149, 2.265), (0.5365, -0.05962, -1.848), (0.2981, -0.2087, 2.265), (0.5365, -0.08942, -1.848), (0.2385, -0.2683, 2.265), (0.5067, -0.1192, -1.848), (0.1788, -0.2981, 2.265), (0.4769, -0.149, -1.848), (0.1192, -0.3279, 2.265), (0.4471, -0.149, -1.848), (0.05962, -0.3577, 2.265), (0.4173, -0.1788, -1.848), (0.0, -0.4471, -1.401), (-0.172, -0.9023, -1.037), (-0.2166, -1.136, 0.1067), (-0.1886, -0.9897, 1.251), (-0.3372, -0.8499, -1.037), (-0.4247, -1.07, 0.1067), (-0.3699, -0.9323, 1.251), (-0.4895, -0.7649, -1.037), (-0.6165, -0.9634, 0.1067), (-0.5369, -0.839, 1.251), (-0.623, -0.6505, -1.037), (-0.7846, -0.8193, 0.1067), (-0.6833, -0.7135, 1.251), (-0.7325, -0.5111, -1.037), (-0.9226, -0.6437, 0.1067), (-0.8035, -0.5606, 1.251), (-0.8139, -0.3521, -1.037), (-1.025, -0.4434, 0.1067), (-0.8928, -0.3862, 1.251), (-0.8641, -0.1795, -1.037), (-1.088, -0.226, 0.1067), (-0.9477, -0.1969, 1.251), (-0.881, 1.609e-06, -1.037), (-1.11, 1.192e-07, 0.1067), (0.9538, 0.2087, 1.252), (-0.8641, 0.1795, -1.037), (-1.088, 0.226, 0.1067), (-0.9477, 0.1969, 1.251), (-0.8139, 0.3521, -1.037), (-1.025, 0.4434, 0.1067), (-0.8928, 0.3862, 1.251), (-0.7325, 0.5111, -1.037), (-0.9226, 0.6437, 0.1067), (-0.8035, 0.5606, 1.251), (-0.623, 0.6505, -1.037), (-0.7846, 0.8193, 0.1067), (-0.6833, 0.7135, 1.251), (-0.4895, 0.7649, -1.037), (-0.6165, 0.9634, 0.1067), (-0.5369, 0.839, 1.251), (-0.3372, 0.8499, -1.037), (-0.4247, 1.07, 0.1067), (-0.3699, 0.9323, 1.251), (-0.172, 0.9023, -1.037), (-0.2166, 1.136, 0.1067), (-0.1886, 0.9897, 1.251), (0.0, 0.4471, -1.401), (0.0, 1.162, 0.1192), (0.0, 1.013, 1.252), (0.3577, 0.4471, -1.401), (0.2087, 1.133, 0.1192), (0.1788, 0.9837, 1.252), (0.4173, 0.4173, -1.401), (0.4173, 1.073, 0.1192), (0.3577, 0.924, 1.252), (0.5067, 0.3875, -1.401), (0.626, 0.9538, 0.1192), (0.5365, 0.8346, 1.252), (0.5663, 0.3279, -1.401), (0.775, 0.8048, 0.1192), (0.6856, 0.7154, 1.252), (0.626, 0.2683, -1.401), (0.924, 0.6558, 0.1192), (0.8048, 0.5663, 1.252), (0.6558, 0.1788, -1.401), (1.013, 0.4471, 0.1192), (0.8942, 0.3875, 1.252), (0.6856, 0.08942, -1.401), (1.073, 0.2385, 0.1192), (0.7154, 0.0, -1.401), (1.103, 0.0, 0.1192), (2.401, 0.1969, 1.553), (0.6856, -0.08942, -1.401), (1.073, -0.2385, 0.1192), (0.9538, -0.2087, 1.252), (0.6558, -0.1788, -1.401), (1.013, -0.4471, 0.1192), (0.8942, -0.3875, 1.252), (0.626, -0.2683, -1.401), (0.924, -0.6558, 0.1192), (0.8048, -0.5663, 1.252), (0.5663, -0.3279, -1.401), (0.775, -0.8048, 0.1192), (0.6856, -0.7154, 1.252), (0.5067, -0.3875, -1.401), (0.626, -0.9538, 0.1192), (0.5365, -0.8346, 1.252), (0.4173, -0.4173, -1.401), (0.4173, -1.073, 0.1192), (0.3577, -0.924, 1.252), (0.3577, -0.4471, -1.401), (0.2087, -1.133, 0.1192), (0.1788, -0.9837, 1.252), (0.7154, 0.7452, 0.6558), (-1.007, 0.2092, 0.6547), (0.5663, 0.8942, 0.6558), (-1.027, -7.749e-07, 0.6547), (0.3875, 0.9837, 0.6558), (-1.007, -0.2092, 0.6547), (0.2087, 1.043, 0.6558), (-0.9488, -0.4104, 0.6547), (0.0, 1.073, 0.6558), (-0.8539, -0.5958, 0.6547), (-0.2005, 1.052, 0.6547), (-0.7262, -0.7583, 0.6547), (-0.3931, 0.9908, 0.6547), (-0.5706, -0.8917, 0.6547), (-0.5706, 0.8917, 0.6547), (-0.3931, -0.9908, 0.6547), (-0.7262, 0.7583, 0.6547), (-0.2005, -1.052, 0.6547), (-0.8539, 0.5958, 0.6547), (0.0, -1.073, 0.6558), (-0.9488, 0.4104, 0.6547), (0.8644, 0.5962, 0.6558), (0.9538, 0.4173, 0.6558), (1.013, 0.0, 0.6558), (1.013, -0.2087, 0.6558), (0.9538, -0.4173, 0.6558), (0.8644, -0.5962, 0.6558), (0.7154, -0.7452, 0.6558), (0.5663, -0.8942, 0.6558), (0.3875, -0.9837, 0.6558), (0.2087, -1.043, 0.6558), (-0.9459, 0.4091, -0.4653), (0.7154, 0.7452, -0.4769), (-1.004, 0.2086, -0.4653), (0.5663, 0.8942, -0.4769), (-1.024, 8.345e-07, -0.4653), (0.3875, 0.9837, -0.4769), (-1.004, -0.2086, -0.4653), (0.2087, 1.043, -0.4769), (-0.9459, -0.4091, -0.4653), (0.0, 1.073, -0.4769), (-0.8513, -0.594, -0.4653), (-0.1999, 1.049, -0.4653), (-0.724, -0.756, -0.4653), (-0.3919, 0.9878, -0.4653), (-0.5689, -0.889, -0.4653), (-0.5689, 0.889, -0.4653), (-0.3919, -0.9878, -0.4653), (-0.724, 0.756, -0.4653), (-0.1999, -1.049, -0.4653), (-0.8513, 0.594, -0.4653), (0.0, -1.073, -0.4769), (0.8644, 0.5962, -0.4769), (0.9538, 0.4173, -0.4769), (1.013, 0.2087, -0.4769), (1.013, 0.0, -0.4769), (1.013, -0.2087, -0.4769), (0.9538, -0.4173, -0.4769), (0.8644, -0.5962, -0.4769), (0.7154, -0.7452, -0.4769), (0.5663, -0.8942, -0.4769), (0.3875, -0.9837, -0.4769), (0.2087, -1.043, -0.4769), (-0.1589, -0.8336, 1.729), (-0.3116, -0.7852, 1.729), (-0.4523, -0.7067, 1.729), (-0.5756, -0.601, 1.729), (-0.6768, -0.4722, 1.729), (-0.752, -0.3253, 1.729), (-0.7983, -0.1658, 1.729), (-0.8139, -2.027e-06, 1.729), (-0.7983, 0.1658, 1.729), (-0.752, 0.3252, 1.729), (-0.6768, 0.4722, 1.729), (-0.5756, 0.601, 1.729), (-0.4523, 0.7067, 1.729), (-0.3116, 0.7852, 1.729), (-0.1589, 0.8336, 1.729), (0.0, 0.8644, 1.729), (0.149, 0.8346, 1.729), (0.2981, 0.775, 1.729), (0.4471, 0.7154, 1.729), (0.5663, 0.5962, 1.729), (0.6856, 0.4769, 1.729), (0.7452, 0.3279, 1.729), (0.8048, 0.1788, 1.729), (0.7452, -0.3279, 1.729), (0.6856, -0.4769, 1.729), (0.5663, -0.5962, 1.729), (0.4471, -0.7154, 1.729), (0.2981, -0.775, 1.729), (0.0, -0.8644, 1.729), (0.149, -0.8346, 1.729), (-1.927, 0.1226, 1.759), (1.013, 0.2087, 0.6558), (0.8048, 0.0, 1.729), (0.8048, -0.1788, 1.729), (-2.452, -2.014e-06, 1.866), (-2.44, -0.1226, 1.866), (-2.44, 0.1226, 1.866), (-2.477, 0.1303, 1.495), (-2.49, -1.569e-06, 1.495), (-2.477, -0.1303, 1.495), (-2.347, -0.1032, 2.163), (-2.357, -2.459e-06, 2.163), (-2.347, 0.1032, 2.163), (2.419, -3.546e-06, 1.553), (2.401, -0.1969, 1.553), (2.46, 0.2092, 0.957), (2.48, -2.831e-06, 0.9569), (2.46, -0.2092, 0.9569), (2.251, 0.1658, 2.031), (2.267, -4.023e-06, 2.031), (2.251, -0.1658, 2.031), (-1.834, 0.1032, 2.057), (-1.834, -0.1032, 2.057), (-1.844, -2.037e-06, 2.057), (-1.927, -0.1226, 1.759), (-1.964, -0.1303, 1.388), (-1.976, -1.147e-06, 1.388), (-1.964, 0.1303, 1.388), (1.897, -0.1969, 1.448), (1.748, 0.1658, 1.926), (1.763, -3.394e-06, 1.926), (1.748, -0.1658, 1.926), (1.897, 0.1969, 1.448), (1.976, -2.201e-06, 0.8523), (1.957, -0.2092, 0.8523), (1.957, 0.2092, 0.8523), (0.03585, 0.3539, 2.207), (-0.05638, 0.8382, -2.044), (-0.02897, 0.3334, 2.207), (-0.2099, 0.7895, -2.044), (-0.08871, 0.3, 2.207), (-0.3513, 0.7106, -2.044), (-0.1411, 0.2552, 2.207), (-0.4753, 0.6043, -2.044), (-0.184, 0.2005, 2.207), (-0.5771, 0.4748, -2.044), (-0.216, 0.1381, 2.207), (-0.6527, 0.327, -2.044), (-0.2356, 0.0704, 2.207), (-0.6993, 0.1667, -2.044), (-0.2423, -2.325e-06, 2.207), (-0.715, 2.921e-06, -2.044), (-0.2356, -0.0704, 2.207), (-0.6993, -0.1667, -2.044), (-0.216, -0.1381, 2.207), (-0.6527, -0.327, -2.044), (-0.184, -0.2005, 2.207), (-0.5771, -0.4748, -2.044), (-0.1411, -0.2552, 2.207), (-0.4753, -0.6043, -2.044), (-0.08871, -0.3001, 2.207), (-0.3513, -0.7106, -2.044), (-0.02897, -0.3334, 2.207), (-0.2099, -0.7895, -2.044), (0.03585, -0.3539, 2.207), (-0.05638, -0.8382, -2.044), (-0.8443, 0.1969, 1.251), (-0.06859, 0.9023, -1.037), (-0.1132, 1.136, 0.1067), (-0.08523, 0.9897, 1.251), (-0.2338, 0.8499, -1.037), (-0.3213, 1.07, 0.1067), (-0.2665, 0.9323, 1.251), (-0.3861, 0.7649, -1.037), (-0.5131, 0.9634, 0.1067), (-0.4335, 0.839, 1.251), (-0.5196, 0.6505, -1.037), (-0.6812, 0.8193, 0.1067), (-0.5799, 0.7135, 1.251), (-0.6291, 0.5111, -1.037), (-0.8192, 0.6437, 0.1067), (-0.7001, 0.5606, 1.251), (-0.7105, 0.3521, -1.037), (-0.9217, 0.4434, 0.1067), (-0.7894, 0.3862, 1.251), (-0.7607, 0.1795, -1.037), (-0.9848, 0.226, 0.1067), (-0.7776, 1.609e-06, -1.037), (-1.006, 1.192e-07, 0.1067), (-2.297, 0.1969, 1.553), (-0.7607, -0.1795, -1.037), (-0.9848, -0.226, 0.1067), (-0.8443, -0.1969, 1.251), (-0.7105, -0.3521, -1.037), (-0.9217, -0.4434, 0.1067), (-0.7894, -0.3862, 1.251), (-0.6291, -0.5111, -1.037), (-0.8192, -0.6437, 0.1067), (-0.7001, -0.5606, 1.251), (-0.5196, -0.6505, -1.037), (-0.6812, -0.8193, 0.1067), (-0.5799, -0.7135, 1.251), (-0.3861, -0.7649, -1.037), (-0.5131, -0.9634, 0.1067), (-0.4335, -0.839, 1.251), (-0.2338, -0.8499, -1.037), (-0.3213, -1.07, 0.1067), (-0.2665, -0.9323, 1.251), (-0.06859, -0.9023, -1.037), (-0.1132, -1.136, 0.1067), (-0.08523, -0.9897, 1.251), (-0.6228, 0.7583, 0.6547), (-0.4672, 0.8917, 0.6547), (-0.2897, 0.9908, 0.6547), (-0.09707, 1.052, 0.6547), (-0.7505, 0.5958, 0.6547), (-0.8454, 0.4104, 0.6547), (-0.9236, -7.749e-07, 0.6547), (-0.9039, -0.2092, 0.6547), (-0.8454, -0.4104, 0.6547), (-0.7505, -0.5958, 0.6547), (-0.6228, -0.7583, 0.6547), (-0.4672, -0.8917, 0.6547), (-0.2897, -0.9908, 0.6547), (-0.09707, -1.052, 0.6547), (-0.6206, 0.756, -0.4653), (-0.4655, 0.889, -0.4653), (-0.2885, 0.9878, -0.4653), (-0.09645, 1.049, -0.4653), (-0.7479, 0.594, -0.4653), (-0.8425, 0.4091, -0.4653), (-0.9007, 0.2086, -0.4653), (-0.9204, 8.345e-07, -0.4653), (-0.9007, -0.2086, -0.4653), (-0.8425, -0.4091, -0.4653), (-0.7479, -0.594, -0.4653), (-0.6206, -0.756, -0.4653), (-0.4655, -0.889, -0.4653), (-0.2885, -0.9878, -0.4653), (-0.09645, -1.049, -0.4653), (-0.0555, 0.8336, 1.729), (-0.2082, 0.7852, 1.729), (-0.3489, 0.7067, 1.729), (-0.4722, 0.601, 1.729), (-0.5734, 0.4722, 1.729), (-0.6486, 0.3252, 1.729), (-0.6949, 0.1658, 1.729), (-0.6486, -0.3253, 1.729), (-0.5734, -0.4722, 1.729), (-0.4722, -0.601, 1.729), (-0.3489, -0.7067, 1.729), (-0.2082, -0.7852, 1.729), (-0.0555, -0.8336, 1.729), (1.937, 0.1192, 1.848), (-0.9039, 0.2092, 0.6547), (-0.7105, -2.027e-06, 1.729), (-0.6949, -0.1658, 1.729), (2.176, -0.02981, 1.848), (2.176, 0.02981, 1.848), (2.176, 0.02981, 1.49), (2.176, 0.0, 1.49), (2.176, -0.02981, 1.49), (2.176, -0.02981, 2.176), (2.176, 0.0, 2.176), (2.176, 0.02981, 2.176), (-2.316, -3.546e-06, 1.553), (-2.297, -0.1969, 1.553), (-2.357, 0.2092, 0.957), (-2.377, -2.831e-06, 0.9569), (-2.357, -0.2092, 0.9569), (-2.148, 0.1658, 2.031), (-2.164, -4.023e-06, 2.031), (-2.148, -0.1658, 2.031), (1.818, 0.08942, 2.146), (1.818, -0.08942, 2.146), (1.848, 0.0, 2.146), (1.937, -0.1192, 1.848), (1.967, -0.1192, 1.49), (1.967, 0.0, 1.49), (1.967, 0.1192, 1.49), (-1.794, -0.1969, 1.448), (-1.645, 0.1658, 1.926), (-1.66, -3.394e-06, 1.926), (-1.645, -0.1658, 1.926), (-1.794, 0.1969, 1.448), (-1.873, -2.201e-06, 0.8523), (-1.854, -0.2092, 0.8523), (-1.854, 0.2092, 0.8523), (2.176, 0.0, 1.848), (2.36, 0.2237, 1.164), (2.36, 0.06374, 2.511), (2.399, 0.2199, 1.164), (2.368, 0.06297, 2.511), (2.436, 0.2085, 1.164), (2.375, 0.06069, 2.511), (2.471, 0.19, 1.164), (2.382, 0.057, 2.511), (2.501, 0.1652, 1.164), (2.388, 0.05202, 2.511), (2.526, 0.1349, 1.164), (2.393, 0.04596, 2.511), (2.545, 0.1003, 1.164), (2.397, 0.03905, 2.511), (2.556, 0.06276, 1.164), (2.399, 0.03154, 2.511), (2.56, 0.02374, 1.164), (2.4, 0.02374, 2.511), (2.556, -0.01528, 1.164), (2.399, 0.01594, 2.511), (2.545, -0.0528, 1.164), (2.397, 0.008432, 2.511), (2.526, -0.08738, 1.164), (2.393, 0.001516, 2.511), (2.501, -0.1177, 1.164), (2.388, -0.004545, 2.511), (2.471, -0.1426, 1.164), (2.382, -0.00952, 2.511), (2.436, -0.161, 1.164), (2.375, -0.01322, 2.511), (2.399, -0.1724, 1.164), (2.368, -0.01549, 2.511), (2.36, -0.1763, 1.164), (2.36, -0.01626, 2.511), (2.321, -0.1724, 1.164), (2.352, -0.01549, 2.511), (2.283, -0.161, 1.164), (2.345, -0.01322, 2.511), (2.249, -0.1426, 1.164), (2.338, -0.00952, 2.511), (2.219, -0.1177, 1.164), (2.332, -0.004545, 2.511), (2.194, -0.08738, 1.164), (2.327, 0.001516, 2.511), (2.175, -0.0528, 1.164), (2.323, 0.008432, 2.511), (2.164, -0.01528, 1.164), (2.321, 0.01594, 2.511), (2.16, 0.02374, 1.164), (2.32, 0.02374, 2.511), (2.164, 0.06276, 1.164), (2.321, 0.03154, 2.511), (2.175, 0.1003, 1.164), (2.323, 0.03905, 2.511), (2.194, 0.1349, 1.164), (2.327, 0.04596, 2.511), (2.219, 0.1652, 1.164), (2.332, 0.05202, 2.511), (2.249, 0.19, 1.164), (2.338, 0.057, 2.511), (2.283, 0.2085, 1.164), (2.345, 0.06069, 2.511), (2.321, 0.2199, 1.164), (2.352, 0.06297, 2.511), (2.36, 0.2237, 1.316), (2.36, 0.2437, 1.392), (2.36, 0.2657, 1.488), (2.36, 0.2899, 1.608), (2.36, 0.3166, 1.755), (2.36, 0.3166, 1.926), (2.36, 0.2899, 2.074), (2.36, 0.2657, 2.194), (2.36, 0.2437, 2.29), (2.36, 0.2237, 2.366), (2.36, 0.1437, 2.482), (2.383, 0.1414, 2.482), (2.399, 0.2199, 2.366), (2.403, 0.2395, 2.29), (2.407, 0.2611, 2.194), (2.412, 0.2848, 2.074), (2.417, 0.3109, 1.926), (2.417, 0.3109, 1.755), (2.412, 0.2848, 1.608), (2.407, 0.2611, 1.488), (2.403, 0.2395, 1.392), (2.399, 0.2199, 1.316), (2.406, 0.1346, 2.482), (2.436, 0.2085, 2.366), (2.444, 0.227, 2.29), (2.453, 0.2473, 2.194), (2.462, 0.2697, 2.074), (2.472, 0.2943, 1.926), (2.472, 0.2943, 1.755), (2.462, 0.2697, 1.608), (2.453, 0.2473, 1.488), (2.444, 0.227, 1.392), (2.436, 0.2085, 1.316), (2.427, 0.1235, 2.482), (2.471, 0.19, 2.366), (2.482, 0.2067, 2.29), (2.494, 0.225, 2.194), (2.508, 0.2451, 2.074), (2.523, 0.2672, 1.926), (2.523, 0.2672, 1.755), (2.508, 0.2451, 1.608), (2.494, 0.225, 1.488), (2.482, 0.2067, 1.392), (2.471, 0.19, 1.316), (2.445, 0.1086, 2.482), (2.501, 0.1652, 2.366), (2.516, 0.1793, 2.29), (2.531, 0.1949, 2.194), (2.548, 0.212, 2.074), (2.567, 0.2308, 1.926), (2.567, 0.2308, 1.755), (2.548, 0.212, 1.608), (2.531, 0.1949, 1.488), (2.516, 0.1793, 1.392), (2.501, 0.1652, 1.316), (2.46, 0.09041, 2.482), (2.526, 0.1349, 2.366), (2.543, 0.146, 2.29), (2.561, 0.1582, 2.194), (2.581, 0.1716, 2.074), (2.603, 0.1864, 1.926), (2.603, 0.1864, 1.755), (2.581, 0.1716, 1.608), (2.561, 0.1582, 1.488), (2.543, 0.146, 1.392), (2.526, 0.1349, 1.316), (2.471, 0.06966, 2.482), (2.545, 0.1003, 2.366), (2.563, 0.1079, 2.29), (2.584, 0.1163, 2.194), (2.606, 0.1256, 2.074), (2.63, 0.1358, 1.926), (2.63, 0.1358, 1.755), (2.606, 0.1256, 1.608), (2.584, 0.1163, 1.488), (2.563, 0.1079, 1.392), (2.545, 0.1003, 1.316), (2.478, 0.04715, 2.482), (2.556, 0.06276, 2.366), (2.576, 0.06666, 2.29), (2.597, 0.07095, 2.194), (2.621, 0.07567, 2.074), (2.647, 0.08087, 1.926), (2.647, 0.08087, 1.755), (2.621, 0.07567, 1.608), (2.597, 0.07095, 1.488), (2.576, 0.06666, 1.392), (2.556, 0.06276, 1.316), (2.48, 0.02374, 2.482), (2.56, 0.02374, 2.366), (2.58, 0.02374, 2.29), (2.602, 0.02374, 2.194), (2.626, 0.02374, 2.074), (2.653, 0.02374, 1.926), (2.653, 0.02374, 1.755), (2.626, 0.02374, 1.608), (2.602, 0.02374, 1.488), (2.58, 0.02374, 1.392), (2.56, 0.02374, 1.316), (2.478, 0.000328, 2.482), (2.556, -0.01528, 2.366), (2.576, -0.01918, 2.29), (2.597, -0.02347, 2.194), (2.621, -0.02819, 2.074), (2.647, -0.03339, 1.926), (2.647, -0.03339, 1.755), (2.621, -0.02819, 1.608), (2.597, -0.02347, 1.488), (2.576, -0.01918, 1.392), (2.556, -0.01528, 1.316), (2.471, -0.02218, 2.482), (2.545, -0.0528, 2.366), (2.563, -0.06045, 2.29), (2.584, -0.06887, 2.194), (2.606, -0.07813, 2.074), (2.63, -0.08832, 1.926), (2.63, -0.08832, 1.755), (2.606, -0.07813, 1.608), (2.584, -0.06887, 1.488), (2.563, -0.06045, 1.392), (2.545, -0.0528, 1.316), (2.46, -0.04293, 2.482), (2.526, -0.08738, 2.366), (2.543, -0.09849, 2.29), (2.561, -0.1107, 2.194), (2.581, -0.1242, 2.074), (2.603, -0.1389, 1.926), (2.603, -0.1389, 1.755), (2.581, -0.1242, 1.608), (2.561, -0.1107, 1.488), (2.543, -0.09849, 1.392), (2.526, -0.08738, 1.316), (2.445, -0.06111, 2.482), (2.501, -0.1177, 2.366), (2.516, -0.1318, 2.29), (2.531, -0.1474, 2.194), (2.548, -0.1645, 2.074), (2.567, -0.1833, 1.926), (2.567, -0.1833, 1.755), (2.548, -0.1645, 1.608), (2.531, -0.1474, 1.488), (2.516, -0.1318, 1.392), (2.501, -0.1177, 1.316), (2.427, -0.07604, 2.482), (2.471, -0.1426, 2.366), (2.482, -0.1592, 2.29), (2.494, -0.1775, 2.194), (2.508, -0.1976, 2.074), (2.523, -0.2197, 1.926), (2.523, -0.2197, 1.755), (2.508, -0.1976, 1.608), (2.494, -0.1775, 1.488), (2.482, -0.1592, 1.392), (2.471, -0.1426, 1.316), (2.406, -0.08713, 2.482), (2.436, -0.161, 2.366), (2.444, -0.1795, 2.29), (2.453, -0.1998, 2.194), (2.462, -0.2222, 2.074), (2.472, -0.2468, 1.926), (2.472, -0.2468, 1.755), (2.462, -0.2222, 1.608), (2.453, -0.1998, 1.488), (2.444, -0.1795, 1.392), (2.436, -0.161, 1.316), (2.383, -0.09396, 2.482), (2.399, -0.1724, 2.366), (2.403, -0.192, 2.29), (2.407, -0.2136, 2.194), (2.412, -0.2373, 2.074), (2.417, -0.2635, 1.926), (2.417, -0.2635, 1.755), (2.412, -0.2373, 1.608), (2.407, -0.2136, 1.488), (2.403, -0.192, 1.392), (2.399, -0.1724, 1.316), (2.36, -0.09626, 2.482), (2.36, -0.1763, 2.366), (2.36, -0.1963, 2.29), (2.36, -0.2183, 2.194), (2.36, -0.2425, 2.074), (2.36, -0.2691, 1.926), (2.36, -0.2691, 1.755), (2.36, -0.2425, 1.608), (2.36, -0.2183, 1.488), (2.36, -0.1963, 1.392), (2.36, -0.1763, 1.316), (2.337, -0.09396, 2.482), (2.321, -0.1724, 2.366), (2.317, -0.192, 2.29), (2.313, -0.2136, 2.194), (2.308, -0.2373, 2.074), (2.303, -0.2635, 1.926), (2.303, -0.2635, 1.755), (2.308, -0.2373, 1.608), (2.313, -0.2136, 1.488), (2.317, -0.192, 1.392), (2.321, -0.1724, 1.316), (2.314, -0.08713, 2.482), (2.283, -0.161, 2.366), (2.276, -0.1795, 2.29), (2.267, -0.1998, 2.194), (2.258, -0.2222, 2.074), (2.248, -0.2468, 1.926), (2.248, -0.2468, 1.755), (2.258, -0.2222, 1.608), (2.267, -0.1998, 1.488), (2.276, -0.1795, 1.392), (2.283, -0.161, 1.316), (2.293, -0.07604, 2.482), (2.249, -0.1426, 2.366), (2.238, -0.1592, 2.29), (2.225, -0.1775, 2.194), (2.212, -0.1976, 2.074), (2.197, -0.2197, 1.926), (2.197, -0.2197, 1.755), (2.212, -0.1976, 1.608), (2.225, -0.1775, 1.488), (2.238, -0.1592, 1.392), (2.249, -0.1426, 1.316), (2.275, -0.06111, 2.482), (2.219, -0.1177, 2.366), (2.204, -0.1318, 2.29), (2.189, -0.1474, 2.194), (2.172, -0.1645, 2.074), (2.153, -0.1833, 1.926), (2.153, -0.1833, 1.755), (2.172, -0.1645, 1.608), (2.189, -0.1474, 1.488), (2.204, -0.1318, 1.392), (2.219, -0.1177, 1.316), (2.26, -0.04293, 2.482), (2.194, -0.08738, 2.366), (2.177, -0.09849, 2.29), (2.159, -0.1107, 2.194), (2.139, -0.1242, 2.074), (2.116, -0.1389, 1.926), (2.116, -0.1389, 1.755), (2.139, -0.1242, 1.608), (2.159, -0.1107, 1.488), (2.177, -0.09849, 1.392), (2.194, -0.08738, 1.316), (2.249, -0.02218, 2.482), (2.175, -0.0528, 2.366), (2.157, -0.06045, 2.29), (2.136, -0.06887, 2.194), (2.114, -0.07813, 2.074), (2.089, -0.08832, 1.926), (2.089, -0.08832, 1.755), (2.114, -0.07813, 1.608), (2.136, -0.06887, 1.488), (2.157, -0.06045, 1.392), (2.175, -0.0528, 1.316), (2.242, 0.0003281, 2.482), (2.164, -0.01528, 2.366), (2.144, -0.01918, 2.29), (2.123, -0.02347, 2.194), (2.099, -0.02819, 2.074), (2.073, -0.03339, 1.926), (2.073, -0.03339, 1.755), (2.099, -0.02819, 1.608), (2.123, -0.02347, 1.488), (2.144, -0.01918, 1.392), (2.164, -0.01528, 1.316), (2.24, 0.02374, 2.482), (2.16, 0.02374, 2.366), (2.14, 0.02374, 2.29), (2.118, 0.02374, 2.194), (2.094, 0.02374, 2.074), (2.067, 0.02374, 1.926), (2.067, 0.02374, 1.755), (2.094, 0.02374, 1.608), (2.118, 0.02374, 1.488), (2.14, 0.02374, 1.392), (2.16, 0.02374, 1.316), (2.242, 0.04715, 2.482), (2.164, 0.06276, 2.366), (2.144, 0.06666, 2.29), (2.123, 0.07095, 2.194), (2.099, 0.07567, 2.074), (2.073, 0.08087, 1.926), (2.073, 0.08087, 1.755), (2.099, 0.07567, 1.608), (2.123, 0.07095, 1.488), (2.144, 0.06666, 1.392), (2.164, 0.06276, 1.316), (2.249, 0.06966, 2.482), (2.175, 0.1003, 2.366), (2.157, 0.1079, 2.29), (2.136, 0.1163, 2.194), (2.114, 0.1256, 2.074), (2.089, 0.1358, 1.926), (2.089, 0.1358, 1.755), (2.114, 0.1256, 1.608), (2.136, 0.1163, 1.488), (2.157, 0.1079, 1.392), (2.175, 0.1003, 1.316), (2.26, 0.09041, 2.482), (2.194, 0.1349, 2.366), (2.177, 0.146, 2.29), (2.159, 0.1582, 2.194), (2.139, 0.1716, 2.074), (2.116, 0.1864, 1.926), (2.116, 0.1864, 1.755), (2.139, 0.1716, 1.608), (2.159, 0.1582, 1.488), (2.177, 0.146, 1.392), (2.194, 0.1349, 1.316), (2.275, 0.1086, 2.482), (2.219, 0.1652, 2.366), (2.204, 0.1793, 2.29), (2.189, 0.1949, 2.194), (2.172, 0.212, 2.074), (2.153, 0.2308, 1.926), (2.153, 0.2308, 1.755), (2.172, 0.212, 1.608), (2.189, 0.1949, 1.488), (2.204, 0.1793, 1.392), (2.219, 0.1652, 1.316), (2.293, 0.1235, 2.482), (2.249, 0.19, 2.366), (2.238, 0.2067, 2.29), (2.225, 0.225, 2.194), (2.212, 0.2451, 2.074), (2.197, 0.2672, 1.926), (2.197, 0.2672, 1.755), (2.212, 0.2451, 1.608), (2.225, 0.225, 1.488), (2.238, 0.2067, 1.392), (2.249, 0.19, 1.316), (2.314, 0.1346, 2.482), (2.283, 0.2085, 2.366), (2.276, 0.227, 2.29), (2.267, 0.2473, 2.194), (2.258, 0.2697, 2.074), (2.248, 0.2943, 1.926), (2.248, 0.2943, 1.755), (2.258, 0.2697, 1.608), (2.267, 0.2473, 1.488), (2.276, 0.227, 1.392), (2.283, 0.2085, 1.316), (2.337, 0.1414, 2.482), (2.321, 0.2199, 2.366), (2.317, 0.2395, 2.29), (2.313, 0.2611, 2.194), (2.308, 0.2848, 2.074), (2.303, 0.3109, 1.926), (2.303, 0.3109, 1.755), (2.308, 0.2848, 1.608), (2.313, 0.2611, 1.488), (2.317, 0.2395, 1.392), (2.321, 0.2199, 1.316), (2.36, 0.1437, 0.8391), (2.38, 0.1414, 0.8274), (2.4, 0.1346, 0.8162), (2.418, 0.1235, 0.8058), (2.433, 0.1086, 0.7967), (2.446, 0.09041, 0.7892), (2.456, 0.06966, 0.7837), (2.462, 0.04715, 0.7803), (2.464, 0.02374, 0.7791), (2.462, 0.000328, 0.7803), (2.456, -0.02218, 0.7837), (2.446, -0.04293, 0.7892), (2.433, -0.06111, 0.7967), (2.418, -0.07604, 0.8058), (2.4, -0.08713, 0.8162), (2.38, -0.09396, 0.8274), (2.36, -0.09626, 0.8391), (2.34, -0.09396, 0.8508), (2.32, -0.08713, 0.8621), (2.302, -0.07604, 0.8725), (2.286, -0.06111, 0.8816), (2.274, -0.04293, 0.889), (2.264, -0.02218, 0.8946), (2.258, 0.0003281, 0.898), (2.256, 0.02374, 0.8991), (2.258, 0.04715, 0.898), (2.264, 0.06966, 0.8946), (2.274, 0.09041, 0.889), (2.286, 0.1086, 0.8816), (2.302, 0.1235, 0.8725), (2.32, 0.1346, 0.8621), (2.34, 0.1414, 0.8508), (2.36, 0.1437, 0.8391), (2.38, 0.1414, 0.8274), (2.4, 0.1346, 0.8162), (2.418, 0.1235, 0.8058), (2.433, 0.1086, 0.7967), (2.446, 0.09041, 0.7892), (2.456, 0.06966, 0.7837), (2.462, 0.04715, 0.7803), (2.464, 0.02374, 0.7791), (2.462, 0.000328, 0.7803), (2.456, -0.02218, 0.7837), (2.446, -0.04293, 0.7892), (2.433, -0.06111, 0.7967), (2.418, -0.07604, 0.8058), (2.4, -0.08713, 0.8162), (2.38, -0.09396, 0.8274), (2.36, -0.09626, 0.8391), (2.34, -0.09396, 0.8508), (2.32, -0.08713, 0.8621), (2.302, -0.07604, 0.8725), (2.286, -0.06111, 0.8816), (2.274, -0.04293, 0.889), (2.264, -0.02218, 0.8946), (2.258, 0.0003281, 0.898), (2.256, 0.02374, 0.8991), (2.258, 0.04715, 0.898), (2.264, 0.06966, 0.8946), (2.274, 0.09041, 0.889), (2.286, 0.1086, 0.8816), (2.302, 0.1235, 0.8725), (2.32, 0.1346, 0.8621), (2.34, 0.1414, 0.8508)], [(256, 258)], [(405, 425, 416, 410), (428, 429, 413, 409), (429, 430, 412, 413), (427, 426, 414, 415), (430, 431, 411, 412), (426, 428, 409, 414), (425, 427, 415, 416), (431, 405, 410, 411), (250, 1, 158, 251), (0, 210, 221, 157), (254, 255, 426, 427), (180, 128, 125, 159), (238, 117, 114, 237), (240, 123, 120, 239), (165, 116, 113, 167), (247, 149, 146, 246), (183, 182, 430, 429), (130, 47, 45, 127), (219, 150, 147, 218), (135, 51, 49, 133), (122, 193, 195, 119), (116, 197, 199, 113), (197, 115, 112, 199), (187, 151, 148, 186), (152, 187, 186, 149), (50, 254, 244, 48), (149, 186, 185, 146), (46, 243, 242, 44), (210, 66, 156, 221), (241, 126, 123, 240), (142, 216, 215, 139), (244, 254, 427, 425), (141, 55, 53, 138), (124, 43, 41, 121), (145, 217, 216, 142), (255, 140, 428, 426), (251, 158, 155, 249), (188, 154, 151, 187), (40, 240, 239, 38), (60, 248, 247, 58), (189, 157, 154, 188), (154, 220, 219, 151), (147, 59, 57, 144), (120, 163, 165, 117), (140, 183, 429, 428), (244, 90, 132, 243), (253, 90, 405, 431), (150, 61, 59, 147), (118, 39, 37, 115), (58, 247, 246, 56), (52, 255, 254, 50), (221, 156, 153, 220), (119, 195, 197, 116), (117, 165, 167, 114), (182, 136, 134, 253), (139, 215, 214, 136), (184, 142, 139, 183), (153, 63, 61, 150), (90, 253, 181, 132), (64, 251, 249, 62), (131, 212, 211, 128), (161, 122, 119, 163), (129, 180, 159, 126), (183, 139, 136, 182), (242, 129, 126, 241), (195, 118, 115, 197), (217, 144, 141, 216), (182, 253, 431, 430), (144, 57, 55, 141), (126, 159, 161, 123), (134, 213, 212, 131), (157, 221, 220, 154), (155, 188, 187, 152), (127, 45, 43, 124), (215, 138, 135, 214), (56, 246, 245, 54), (163, 119, 116, 165), (123, 161, 163, 120), (125, 191, 193, 122), (191, 124, 121, 193), (185, 145, 142, 184), (54, 245, 255, 52), (220, 153, 150, 219), (243, 132, 129, 242), (90, 244, 425, 405), (36, 238, 237, 34), (44, 242, 241, 42), (38, 239, 238, 36), (42, 241, 240, 40), (138, 53, 51, 135), (146, 185, 184, 143), (159, 125, 122, 161), (193, 121, 118, 195), (121, 41, 39, 118), (156, 65, 63, 153), (158, 189, 188, 155), (115, 37, 35, 112), (136, 214, 213, 134), (186, 148, 145, 185), (133, 49, 47, 130), (2, 250, 251, 64), (151, 219, 218, 148), (212, 130, 127, 211), (214, 135, 133, 213), (253, 134, 131, 181), (1, 178, 189, 158), (213, 133, 130, 212), (48, 244, 243, 46), (181, 131, 128, 180), (216, 141, 138, 215), (249, 155, 152, 248), (143, 184, 183, 140), (128, 211, 191, 125), (218, 147, 144, 217), (62, 249, 248, 60), (132, 181, 180, 129), (246, 146, 143, 245), (248, 152, 149, 247), (148, 218, 217, 145), (66, 3, 65, 156), (245, 143, 140, 255), (239, 120, 117, 238), (211, 127, 124, 191), (178, 0, 157, 189), (409, 413, 412, 440), (415, 440, 410, 416), (440, 412, 411, 410), (414, 409, 440, 415), (515, 442, 444, 516), (516, 444, 446, 527), (527, 446, 448, 538), (538, 448, 450, 549), (549, 450, 452, 560), (560, 452, 454, 571), (571, 454, 456, 582), (582, 456, 458, 593), (593, 458, 460, 604), (604, 460, 462, 615), (615, 462, 464, 626), (626, 464, 466, 637), (637, 466, 468, 648), (648, 468, 470, 659), (659, 470, 472, 670), (670, 472, 474, 681), (681, 474, 476, 692), (692, 476, 478, 703), (703, 478, 480, 714), (714, 480, 482, 725), (725, 482, 484, 736), (736, 484, 486, 747), (747, 486, 488, 758), (758, 488, 490, 769), (769, 490, 492, 780), (780, 492, 494, 791), (791, 494, 496, 802), (802, 496, 498, 813), (813, 498, 500, 824), (824, 500, 502, 835), (444, 442, 504, 502, 500, 498, 496, 494, 492, 490, 488, 486, 484, 482, 480, 478, 476, 474, 472, 470, 468, 466, 464, 462, 460, 458, 456, 454, 452, 450, 448, 446), (846, 504, 442, 515), (835, 502, 504, 846), (491, 493, 883, 882), (441, 505, 526, 443), (505, 506, 525, 526), (506, 507, 524, 525), (507, 508, 523, 524), (508, 509, 522, 523), (509, 510, 521, 522), (510, 511, 520, 521), (511, 512, 519, 520), (512, 513, 518, 519), (513, 514, 517, 518), (514, 515, 516, 517), (443, 526, 537, 445), (526, 525, 536, 537), (525, 524, 535, 536), (524, 523, 534, 535), (523, 522, 533, 534), (522, 521, 532, 533), (521, 520, 531, 532), (520, 519, 530, 531), (519, 518, 529, 530), (518, 517, 528, 529), (517, 516, 527, 528), (445, 537, 548, 447), (537, 536, 547, 548), (536, 535, 546, 547), (535, 534, 545, 546), (534, 533, 544, 545), (533, 532, 543, 544), (532, 531, 542, 543), (531, 530, 541, 542), (530, 529, 540, 541), (529, 528, 539, 540), (528, 527, 538, 539), (447, 548, 559, 449), (548, 547, 558, 559), (547, 546, 557, 558), (546, 545, 556, 557), (545, 544, 555, 556), (544, 543, 554, 555), (543, 542, 553, 554), (542, 541, 552, 553), (541, 540, 551, 552), (540, 539, 550, 551), (539, 538, 549, 550), (449, 559, 570, 451), (559, 558, 569, 570), (558, 557, 568, 569), (557, 556, 567, 568), (556, 555, 566, 567), (555, 554, 565, 566), (554, 553, 564, 565), (553, 552, 563, 564), (552, 551, 562, 563), (551, 550, 561, 562), (550, 549, 560, 561), (451, 570, 581, 453), (570, 569, 580, 581), (569, 568, 579, 580), (568, 567, 578, 579), (567, 566, 577, 578), (566, 565, 576, 577), (565, 564, 575, 576), (564, 563, 574, 575), (563, 562, 573, 574), (562, 561, 572, 573), (561, 560, 571, 572), (453, 581, 592, 455), (581, 580, 591, 592), (580, 579, 590, 591), (579, 578, 589, 590), (578, 577, 588, 589), (577, 576, 587, 588), (576, 575, 586, 587), (575, 574, 585, 586), (574, 573, 584, 585), (573, 572, 583, 584), (572, 571, 582, 583), (455, 592, 603, 457), (592, 591, 602, 603), (591, 590, 601, 602), (590, 589, 600, 601), (589, 588, 599, 600), (588, 587, 598, 599), (587, 586, 597, 598), (586, 585, 596, 597), (585, 584, 595, 596), (584, 583, 594, 595), (583, 582, 593, 594), (457, 603, 614, 459), (603, 602, 613, 614), (602, 601, 612, 613), (601, 600, 611, 612), (600, 599, 610, 611), (599, 598, 609, 610), (598, 597, 608, 609), (597, 596, 607, 608), (596, 595, 606, 607), (595, 594, 605, 606), (594, 593, 604, 605), (459, 614, 625, 461), (614, 613, 624, 625), (613, 612, 623, 624), (612, 611, 622, 623), (611, 610, 621, 622), (610, 609, 620, 621), (609, 608, 619, 620), (608, 607, 618, 619), (607, 606, 617, 618), (606, 605, 616, 617), (605, 604, 615, 616), (461, 625, 636, 463), (625, 624, 635, 636), (624, 623, 634, 635), (623, 622, 633, 634), (622, 621, 632, 633), (621, 620, 631, 632), (620, 619, 630, 631), (619, 618, 629, 630), (618, 617, 628, 629), (617, 616, 627, 628), (616, 615, 626, 627), (463, 636, 647, 465), (636, 635, 646, 647), (635, 634, 645, 646), (634, 633, 644, 645), (633, 632, 643, 644), (632, 631, 642, 643), (631, 630, 641, 642), (630, 629, 640, 641), (629, 628, 639, 640), (628, 627, 638, 639), (627, 626, 637, 638), (465, 647, 658, 467), (647, 646, 657, 658), (646, 645, 656, 657), (645, 644, 655, 656), (644, 643, 654, 655), (643, 642, 653, 654), (642, 641, 652, 653), (641, 640, 651, 652), (640, 639, 650, 651), (639, 638, 649, 650), (638, 637, 648, 649), (467, 658, 669, 469), (658, 657, 668, 669), (657, 656, 667, 668), (656, 655, 666, 667), (655, 654, 665, 666), (654, 653, 664, 665), (653, 652, 663, 664), (652, 651, 662, 663), (651, 650, 661, 662), (650, 649, 660, 661), (649, 648, 659, 660), (469, 669, 680, 471), (669, 668, 679, 680), (668, 667, 678, 679), (667, 666, 677, 678), (666, 665, 676, 677), (665, 664, 675, 676), (664, 663, 674, 675), (663, 662, 673, 674), (662, 661, 672, 673), (661, 660, 671, 672), (660, 659, 670, 671), (471, 680, 691, 473), (680, 679, 690, 691), (679, 678, 689, 690), (678, 677, 688, 689), (677, 676, 687, 688), (676, 675, 686, 687), (675, 674, 685, 686), (674, 673, 684, 685), (673, 672, 683, 684), (672, 671, 682, 683), (671, 670, 681, 682), (473, 691, 702, 475), (691, 690, 701, 702), (690, 689, 700, 701), (689, 688, 699, 700), (688, 687, 698, 699), (687, 686, 697, 698), (686, 685, 696, 697), (685, 684, 695, 696), (684, 683, 694, 695), (683, 682, 693, 694), (682, 681, 692, 693), (475, 702, 713, 477), (702, 701, 712, 713), (701, 700, 711, 712), (700, 699, 710, 711), (699, 698, 709, 710), (698, 697, 708, 709), (697, 696, 707, 708), (696, 695, 706, 707), (695, 694, 705, 706), (694, 693, 704, 705), (693, 692, 703, 704), (477, 713, 724, 479), (713, 712, 723, 724), (712, 711, 722, 723), (711, 710, 721, 722), (710, 709, 720, 721), (709, 708, 719, 720), (708, 707, 718, 719), (707, 706, 717, 718), (706, 705, 716, 717), (705, 704, 715, 716), (704, 703, 714, 715), (479, 724, 735, 481), (724, 723, 734, 735), (723, 722, 733, 734), (722, 721, 732, 733), (721, 720, 731, 732), (720, 719, 730, 731), (719, 718, 729, 730), (718, 717, 728, 729), (717, 716, 727, 728), (716, 715, 726, 727), (715, 714, 725, 726), (481, 735, 746, 483), (735, 734, 745, 746), (734, 733, 744, 745), (733, 732, 743, 744), (732, 731, 742, 743), (731, 730, 741, 742), (730, 729, 740, 741), (729, 728, 739, 740), (728, 727, 738, 739), (727, 726, 737, 738), (726, 725, 736, 737), (483, 746, 757, 485), (746, 745, 756, 757), (745, 744, 755, 756), (744, 743, 754, 755), (743, 742, 753, 754), (742, 741, 752, 753), (741, 740, 751, 752), (740, 739, 750, 751), (739, 738, 749, 750), (738, 737, 748, 749), (737, 736, 747, 748), (485, 757, 768, 487), (757, 756, 767, 768), (756, 755, 766, 767), (755, 754, 765, 766), (754, 753, 764, 765), (753, 752, 763, 764), (752, 751, 762, 763), (751, 750, 761, 762), (750, 749, 760, 761), (749, 748, 759, 760), (748, 747, 758, 759), (487, 768, 779, 489), (768, 767, 778, 779), (767, 766, 777, 778), (766, 765, 776, 777), (765, 764, 775, 776), (764, 763, 774, 775), (763, 762, 773, 774), (762, 761, 772, 773), (761, 760, 771, 772), (760, 759, 770, 771), (759, 758, 769, 770), (489, 779, 790, 491), (779, 778, 789, 790), (778, 777, 788, 789), (777, 776, 787, 788), (776, 775, 786, 787), (775, 774, 785, 786), (774, 773, 784, 785), (773, 772, 783, 784), (772, 771, 782, 783), (771, 770, 781, 782), (770, 769, 780, 781), (491, 790, 801, 493), (790, 789, 800, 801), (789, 788, 799, 800), (788, 787, 798, 799), (787, 786, 797, 798), (786, 785, 796, 797), (785, 784, 795, 796), (784, 783, 794, 795), (783, 782, 793, 794), (782, 781, 792, 793), (781, 780, 791, 792), (493, 801, 812, 495), (801, 800, 811, 812), (800, 799, 810, 811), (799, 798, 809, 810), (798, 797, 808, 809), (797, 796, 807, 808), (796, 795, 806, 807), (795, 794, 805, 806), (794, 793, 804, 805), (793, 792, 803, 804), (792, 791, 802, 803), (495, 812, 823, 497), (812, 811, 822, 823), (811, 810, 821, 822), (810, 809, 820, 821), (809, 808, 819, 820), (808, 807, 818, 819), (807, 806, 817, 818), (806, 805, 816, 817), (805, 804, 815, 816), (804, 803, 814, 815), (803, 802, 813, 814), (497, 823, 834, 499), (823, 822, 833, 834), (822, 821, 832, 833), (821, 820, 831, 832), (820, 819, 830, 831), (819, 818, 829, 830), (818, 817, 828, 829), (817, 816, 827, 828), (816, 815, 826, 827), (815, 814, 825, 826), (814, 813, 824, 825), (499, 834, 845, 501), (834, 833, 844, 845), (833, 832, 843, 844), (832, 831, 842, 843), (831, 830, 841, 842), (830, 829, 840, 841), (829, 828, 839, 840), (828, 827, 838, 839), (827, 826, 837, 838), (826, 825, 836, 837), (825, 824, 835, 836), (503, 856, 505, 441), (856, 855, 506, 505), (855, 854, 507, 506), (854, 853, 508, 507), (853, 852, 509, 508), (852, 851, 510, 509), (851, 850, 511, 510), (850, 849, 512, 511), (849, 848, 513, 512), (848, 847, 514, 513), (847, 846, 515, 514), (501, 845, 856, 503), (845, 844, 855, 856), (844, 843, 854, 855), (843, 842, 853, 854), (842, 841, 852, 853), (841, 840, 851, 852), (840, 839, 850, 851), (839, 838, 849, 850), (838, 837, 848, 849), (837, 836, 847, 848), (836, 835, 846, 847), (882, 883, 915, 914), (447, 449, 861, 860), (469, 471, 872, 871), (497, 499, 886, 885), (475, 477, 875, 874), (453, 455, 864, 863), (503, 441, 857, 888), (481, 483, 878, 877), (459, 461, 867, 866), (487, 489, 881, 880), (443, 445, 859, 858), (465, 467, 870, 869), (493, 495, 884, 883), (449, 451, 862, 861), (471, 473, 873, 872), (499, 501, 887, 886), (477, 479, 876, 875), (441, 443, 858, 857), (455, 457, 865, 864), (483, 485, 879, 878), (461, 463, 868, 867), (489, 491, 882, 881), (445, 447, 860, 859), (467, 469, 871, 870), (495, 497, 885, 884), (473, 475, 874, 873), (451, 453, 863, 862), (501, 503, 888, 887), (479, 481, 877, 876), (457, 459, 866, 865), (485, 487, 880, 879), (463, 465, 869, 868), (889, 890, 891, 892, 893, 894, 895, 896, 897, 898, 899, 900, 901, 902, 903, 904, 905, 906, 907, 908, 909, 910, 911, 912, 913, 914, 915, 916, 917, 918, 919, 920), (860, 861, 893, 892), (871, 872, 904, 903), (880, 881, 913, 912), (858, 859, 891, 890), (869, 870, 902, 901), (878, 879, 911, 910), (867, 868, 900, 899), (887, 888, 920, 919), (876, 877, 909, 908), (865, 866, 898, 897), (885, 886, 918, 917), (874, 875, 907, 906), (863, 864, 896, 895), (883, 884, 916, 915), (861, 862, 894, 893), (872, 873, 905, 904), (881, 882, 914, 913), (859, 860, 892, 891), (870, 871, 903, 902), (879, 880, 912, 911), (857, 858, 890, 889), (868, 869, 901, 900), (888, 857, 889, 920), (877, 878, 910, 909), (866, 867, 899, 898), (886, 887, 919, 918), (875, 876, 908, 907), (864, 865, 897, 896), (884, 885, 917, 916), (873, 874, 906, 905), (862, 863, 895, 894), (36, 34, 2, 64, 62, 60, 58, 56, 54, 52, 50, 48, 46, 44, 42, 40, 38)])
me_plane.polygons.foreach_set('use_smooth', [1, 1, 1, 1, 1, 1, 1, 1, 1, 1, 1, 1, 1, 1, 1, 1, 1, 1, 1, 1, 1, 1, 1, 1, 1, 1, 1, 1, 1, 1, 1, 1, 1, 1, 1, 1, 1, 1, 1, 1, 1, 1, 1, 1, 1, 1, 1, 1, 1, 1, 1, 1, 1, 1, 1, 1, 1, 1, 1, 1, 1, 1, 1, 1, 1, 1, 1, 1, 1, 1, 1, 1, 1, 1, 1, 1, 1, 1, 1, 1, 1, 1, 1, 1, 1, 1, 1, 1, 1, 1, 1, 1, 1, 1, 1, 1, 1, 1, 1, 1, 1, 1, 1, 1, 1, 1, 1, 1, 1, 1, 1, 1, 1, 1, 1, 1, 1, 1, 1, 1, 1, 1, 1, 1, 1, 1, 1, 1, 0, 0, 0, 0, 0, 0, 0, 0, 0, 0, 0, 0, 0, 0, 0, 0, 0, 0, 0, 0, 0, 0, 0, 0, 0, 0, 0, 0, 0, 0, 0, 0, 0, 0, 0, 0, 0, 0, 0, 0, 0, 0, 0, 0, 0, 0, 0, 0, 0, 0, 0, 0, 0, 0, 0, 0, 0, 0, 0, 0, 0, 0, 0, 0, 0, 0, 0, 0, 0, 0, 0, 0, 0, 0, 0, 0, 0, 0, 0, 0, 0, 0, 0, 0, 0, 0, 0, 0, 0, 0, 0, 0, 0, 0, 0, 0, 0, 0, 0, 0, 0, 0, 0, 0, 0, 0, 0, 0, 0, 0, 0, 0, 0, 0, 0, 0, 0, 0, 0, 0, 0, 0, 0, 0, 0, 0, 0, 0, 0, 0, 0, 0, 0, 0, 0, 0, 0, 0, 0, 0, 0, 0, 0, 0, 0, 0, 0, 0, 0, 0, 0, 0, 0, 0, 0, 0, 0, 0, 0, 0, 0, 0, 0, 0, 0, 0, 0, 0, 0, 0, 0, 0, 0, 0, 0, 0, 0, 0, 0, 0, 0, 0, 0, 0, 0, 0, 0, 0, 0, 0, 0, 0, 0, 0, 0, 0, 0, 0, 0, 0, 0, 0, 0, 0, 0, 0, 0, 0, 0, 0, 0, 0, 0, 0, 0, 0, 0, 0, 0, 0, 0, 0, 0, 0, 0, 0, 0, 0, 0, 0, 0, 0, 0, 0, 0, 0, 0, 0, 0, 0, 0, 0, 0, 0, 0, 0, 0, 0, 0, 0, 0, 0, 0, 0, 0, 0, 0, 0, 0, 0, 0, 0, 0, 0, 0, 0, 0, 0, 0, 0, 0, 0, 0, 0, 0, 0, 0, 0, 0, 0, 0, 0, 0, 0, 0, 0, 0, 0, 0, 0, 0, 0, 0, 0, 0, 0, 0, 0, 0, 0, 0, 0, 0, 0, 0, 0, 0, 0, 0, 0, 0, 0, 0, 0, 0, 0, 0, 0, 0, 0, 0, 0, 0, 0, 0, 0, 0, 0, 0, 0, 0, 0, 0, 0, 0, 0, 0, 0, 0, 0, 0, 0, 0, 0, 0, 0, 0, 0, 0, 0, 0, 0, 0, 0, 0, 0, 0, 0, 0, 0, 0, 0, 0, 0, 0, 0, 0, 0, 0, 0, 0, 0, 0, 0, 0, 0, 0, 0, 0, 0, 0, 0, 0, 0, 0, 0, 0, 0, 0, 0, 0, 0, 0, 0, 0, 0, 0, 0, 0, 0, 0, 0, 0, 0, 0, 0, 0, 0, 0, 0, 0, 0, 0, 0, 0, 0, 0, 0, 0, 0, 0, 0, 0, 0, 0, 0, 0, 0, 0, 0, 0, 0, 0, 0, 0, 0, 0, 0, 0, 0, 0, 0, 0, 0, 0, 0, 0, 0, 0, 0, 1])
me_plane.materials.append(mat_body)
me_plane.use_remesh_preserve_volume = False
me_plane.use_remesh_preserve_attributes = False
me_plane.use_mirror_vertex_groups = False
me_plane.update()
me_cube_002 = bpy.data.meshes.new('Cube.002')
me_cube_002.from_pydata([(0.8346, -0.8942, -4.203), (1.461, -0.8942, -4.203), (1.908, -0.8942, -3.458), (2.385, -0.8942, -3.458), (2.891, -0.8942, -4.203), (3.577, -0.8942, -4.203), (3.815, -0.8942, -4.113), (4.084, -0.8942, -3.964), (4.322, -0.8942, -3.696), (4.382, -0.8942, -3.338), (4.322, -0.8942, -3.011), (4.143, -0.8942, -2.742), (3.845, -0.8942, -2.504), (3.428, -0.8942, -2.295), (2.504, -0.8942, -1.908), (1.699, -0.8942, -1.55), (1.013, -0.8942, -1.043), (1.007, -0.8942, -1.162), (1.013, -0.8942, -1.162), (1.699, -0.8942, -1.699), (2.504, -0.8942, -2.027), (3.428, -0.8942, -2.414), (3.845, -0.8942, -2.653), (4.054, -0.8942, -2.832), (4.203, -0.8942, -3.011), (4.292, -0.8942, -3.338), (4.233, -0.8942, -3.637), (3.964, -0.8942, -3.905), (3.815, -0.8942, -3.994), (3.577, -0.8942, -4.084), (2.951, -0.8942, -4.084), (2.414, -0.8942, -3.368), (1.848, -0.8942, -3.368), (1.401, -0.8942, -4.113), (0.8942, -0.8942, -4.113), (0.8448, -0.8942, -4.022), (0.4206, -0.8942, -3.398), (0.4173, -0.8942, -3.487), (0.5067, -0.8942, -3.398), (0.8346, 0.8942, -4.203), (1.461, 0.8942, -4.203), (1.908, 0.8942, -3.458), (2.385, 0.8942, -3.458), (2.891, 0.8942, -4.203), (3.577, 0.8942, -4.203), (3.815, 0.8942, -4.113), (4.084, 0.8942, -3.964), (4.322, 0.8942, -3.696), (4.382, 0.8942, -3.338), (4.322, 0.8942, -3.011), (4.143, 0.8942, -2.742), (3.845, 0.8942, -2.504), (3.428, 0.8942, -2.295), (2.504, 0.8942, -1.908), (1.699, 0.8942, -1.55), (1.013, 0.8942, -1.043), (0.5067, -0.8942, -1.043), (0.5024, -0.8942, -1.162), (0.5067, -0.8942, -1.162), (0.0, -0.8942, -3.398), (0.0, -0.8942, -3.487), (0.4173, 0.8942, -3.487), (0.5067, 0.8942, -1.043), (0.0, -0.8942, -1.043), (0.0, -0.8942, -1.162), (0.0, 0.8942, -1.043), (0.0, 0.8942, -3.487), (0.0, -0.6856, -3.398), (0.0, -0.6856, -1.162), (1.401, -0.6856, -4.113), (0.8942, -0.6856, -4.113), (0.5067, -0.6856, -3.398), (1.848, -0.6856, -3.368), (2.414, -0.6856, -3.368), (2.951, -0.6856, -4.084), (3.577, -0.6856, -4.084), (3.815, -0.6856, -3.994), (3.964, -0.6856, -3.905), (4.233, -0.6856, -3.637), (4.292, -0.6856, -3.338), (4.203, -0.6856, -3.011), (4.054, -0.6856, -2.832), (3.845, -0.6856, -2.653), (3.428, -0.6856, -2.414), (2.504, -0.6856, -2.027), (1.699, -0.6856, -1.699), (1.013, -0.6856, -1.162), (0.5067, -0.6856, -1.162)], [], [(0, 1, 2, 3, 4, 5, 6, 7, 8, 9, 10, 11, 12, 13, 14, 15, 16, 17, 18, 19, 20, 21, 22, 23, 24, 25, 26, 27, 28, 29, 30, 31, 32, 33, 34, 35), (36, 37, 0, 35, 38), (0, 39, 40, 1), (1, 40, 41, 2), (2, 41, 42, 3), (3, 42, 43, 4), (4, 43, 44, 5), (5, 44, 45, 6), (6, 45, 46, 7), (7, 46, 47, 8), (8, 47, 48, 9), (9, 48, 49, 10), (10, 49, 50, 11), (11, 50, 51, 12), (12, 51, 52, 13), (13, 52, 53, 14), (14, 53, 54, 15), (15, 54, 55, 16), (16, 56, 57, 58, 17), (59, 60, 37, 36), (0, 37, 61, 39), (39, 55, 54, 53, 52, 51, 50, 49, 48, 47, 46, 45, 44, 43, 42, 41, 40), (55, 62, 56, 16), (56, 63, 64, 57), (63, 65, 66, 60, 59, 67, 68, 64), (37, 60, 66, 61), (39, 61, 62, 55), (62, 65, 63, 56), (61, 66, 65, 62), (34, 33, 69, 70), (38, 35, 34, 70, 71), (70, 69, 72, 73, 74, 75, 76, 77, 78, 79, 80, 81, 82, 83, 84, 85, 86), (33, 32, 72, 69), (59, 36, 38, 71, 67), (70, 86, 87, 71), (19, 18, 86, 85), (20, 19, 85, 84), (21, 20, 84, 83), (22, 21, 83, 82), (23, 22, 82, 81), (24, 23, 81, 80), (25, 24, 80, 79), (26, 25, 79, 78), (27, 26, 78, 77), (28, 27, 77, 76), (29, 28, 76, 75), (30, 29, 75, 74), (31, 30, 74, 73), (32, 31, 73, 72), (71, 87, 68, 67), (86, 18, 17, 58, 87), (87, 58, 57, 64, 68)])
me_cube_002.use_remesh_preserve_volume = False
me_cube_002.use_remesh_preserve_attributes = False
me_cube_002.use_mirror_vertex_groups = False
me_cube_002.update()
me_cylinder_001 = bpy.data.meshes.new('Cylinder.001')
me_cylinder_001.from_pydata([(0.0, 1.0, -1.0), (0.0, 1.0, 1.0), (0.1951, 0.9808, -1.0), (0.1951, 0.9808, 1.0), (0.3827, 0.9239, -1.0), (0.3827, 0.9239, 1.0), (0.5556, 0.8315, -1.0), (0.5556, 0.8315, 1.0), (0.7071, 0.7071, -1.0), (0.7071, 0.7071, 1.0), (0.8315, 0.5556, -1.0), (0.8315, 0.5556, 1.0), (0.9239, 0.3827, -1.0), (0.9239, 0.3827, 1.0), (0.9808, 0.1951, -1.0), (0.9808, 0.1951, 1.0), (1.0, 7.55e-08, -1.0), (1.0, 7.55e-08, 1.0), (0.9808, -0.1951, -1.0), (0.9808, -0.1951, 1.0), (0.9239, -0.3827, -1.0), (0.9239, -0.3827, 1.0), (0.8315, -0.5556, -1.0), (0.8315, -0.5556, 1.0), (0.7071, -0.7071, -1.0), (0.7071, -0.7071, 1.0), (0.5556, -0.8315, -1.0), (0.5556, -0.8315, 1.0), (0.3827, -0.9239, -1.0), (0.3827, -0.9239, 1.0), (0.1951, -0.9808, -1.0), (0.1951, -0.9808, 1.0), (-3.258e-07, -1.0, -1.0), (-3.258e-07, -1.0, 1.0), (-0.1951, -0.9808, -1.0), (-0.1951, -0.9808, 1.0), (-0.3827, -0.9239, -1.0), (-0.3827, -0.9239, 1.0), (-0.5556, -0.8315, -1.0), (-0.5556, -0.8315, 1.0), (-0.7071, -0.7071, -1.0), (-0.7071, -0.7071, 1.0), (-0.8315, -0.5556, -1.0), (-0.8315, -0.5556, 1.0), (-0.9239, -0.3827, -1.0), (-0.9239, -0.3827, 1.0), (-0.9808, -0.1951, -1.0), (-0.9808, -0.1951, 1.0), (-1.0, 9.656e-07, -1.0), (-1.0, 9.656e-07, 1.0), (-0.9808, 0.1951, -1.0), (-0.9808, 0.1951, 1.0), (-0.9239, 0.3827, -1.0), (-0.9239, 0.3827, 1.0), (-0.8315, 0.5556, -1.0), (-0.8315, 0.5556, 1.0), (-0.7071, 0.7071, -1.0), (-0.7071, 0.7071, 1.0), (-0.5556, 0.8315, -1.0), (-0.5556, 0.8315, 1.0), (-0.3827, 0.9239, -1.0), (-0.3827, 0.9239, 1.0), (-0.1951, 0.9808, -1.0), (-0.1951, 0.9808, 1.0)], [], [(0, 1, 3, 2), (2, 3, 5, 4), (4, 5, 7, 6), (6, 7, 9, 8), (8, 9, 11, 10), (10, 11, 13, 12), (12, 13, 15, 14), (14, 15, 17, 16), (16, 17, 19, 18), (18, 19, 21, 20), (20, 21, 23, 22), (22, 23, 25, 24), (24, 25, 27, 26), (26, 27, 29, 28), (28, 29, 31, 30), (30, 31, 33, 32), (32, 33, 35, 34), (34, 35, 37, 36), (36, 37, 39, 38), (38, 39, 41, 40), (40, 41, 43, 42), (42, 43, 45, 44), (44, 45, 47, 46), (46, 47, 49, 48), (48, 49, 51, 50), (50, 51, 53, 52), (52, 53, 55, 54), (54, 55, 57, 56), (56, 57, 59, 58), (58, 59, 61, 60), (3, 1, 63, 61, 59, 57, 55, 53, 51, 49, 47, 45, 43, 41, 39, 37, 35, 33, 31, 29, 27, 25, 23, 21, 19, 17, 15, 13, 11, 9, 7, 5), (62, 63, 1, 0), (60, 61, 63, 62), (0, 2, 4, 6, 8, 10, 12, 14, 16, 18, 20, 22, 24, 26, 28, 30, 32, 34, 36, 38, 40, 42, 44, 46, 48, 50, 52, 54, 56, 58, 60, 62)])
me_cylinder_001.use_remesh_preserve_volume = False
me_cylinder_001.use_remesh_preserve_attributes = False
me_cylinder_001.use_mirror_vertex_groups = False
me_cylinder_001.update()
me_circle_001 = bpy.data.meshes.new('Circle.001')
me_circle_001.from_pydata([(-3.621e-08, 0.91, -1.956), (-0.1775, 0.8925, -1.956), (-0.3482, 0.8407, -1.956), (-0.5056, 0.7566, -1.956), (-0.6435, 0.6435, -1.956), (-0.7566, 0.5056, -1.956), (-0.8407, 0.3482, -1.956), (-0.8925, 0.1775, -1.956), (-0.91, -1.483e-06, -1.956), (-0.8925, -0.1775, -1.956), (-0.8407, -0.3482, -1.956), (-0.7566, -0.5056, -1.956), (-0.6435, -0.6435, -1.956), (-0.5056, -0.7566, -1.956), (-0.3482, -0.8407, -1.956), (-0.1775, -0.8925, -1.956), (2.603e-07, -0.91, -1.956), (0.1775, -0.8925, -1.956), (0.3482, -0.8407, -1.956), (0.5056, -0.7566, -1.956), (0.6435, -0.6435, -1.956), (0.7566, -0.5056, -1.956), (0.8407, -0.3482, -1.956), (0.8925, -0.1775, -1.956), (0.91, -6.728e-07, -1.956), (0.8925, 0.1775, -1.956), (0.8407, 0.3482, -1.956), (0.7566, 0.5056, -1.956), (0.6435, 0.6435, -1.956), (0.5056, 0.7566, -1.956), (0.3482, 0.8407, -1.956), (0.1775, 0.8925, -1.956), (-3.621e-08, 0.91, -1.579), (-0.1775, 0.8925, -1.579), (-0.3482, 0.8407, -1.579), (-0.5056, 0.7566, -1.579), (-0.6435, 0.6435, -1.579), (-0.7566, 0.5056, -1.579), (-0.8407, 0.3482, -1.579), (-0.8925, 0.1775, -1.579), (-0.91, -1.151e-06, -1.579), (-0.8925, -0.1775, -1.579), (-0.8407, -0.3482, -1.579), (-0.7566, -0.5056, -1.579), (-0.6435, -0.6435, -1.579), (-0.5056, -0.7566, -1.579), (-0.3482, -0.8407, -1.579), (-0.1775, -0.8925, -1.579), (2.603e-07, -0.91, -1.579), (0.1775, -0.8925, -1.579), (0.3482, -0.8407, -1.579), (0.5056, -0.7566, -1.579), (0.6435, -0.6435, -1.579), (0.7566, -0.5056, -1.579), (0.8407, -0.3482, -1.579), (0.8925, -0.1775, -1.579), (0.91, -3.413e-07, -1.579), (0.8925, 0.1775, -1.579), (0.8407, 0.3482, -1.579), (0.7566, 0.5056, -1.579), (0.6435, 0.6435, -1.579), (0.5056, 0.7566, -1.579), (0.3482, 0.8407, -1.579), (0.1775, 0.8925, -1.579), (1.384, 0.273, -1.953), (1.331, 0.2678, -1.953), (1.28, 0.2522, -1.953), (1.233, 0.227, -1.953), (1.191, 0.193, -1.953), (1.157, 0.1517, -1.953), (1.132, 0.1045, -1.953), (1.116, 0.05326, -1.953), (1.111, -1.331e-06, -1.953), (1.116, -0.05326, -1.953), (1.132, -0.1045, -1.953), (1.157, -0.1517, -1.953), (1.191, -0.193, -1.953), (1.233, -0.227, -1.953), (1.28, -0.2522, -1.953), (1.331, -0.2678, -1.953), (1.384, -0.273, -1.953), (1.437, -0.2678, -1.953), (1.489, -0.2522, -1.953), (1.536, -0.227, -1.953), (1.577, -0.193, -1.953), (1.611, -0.1517, -1.953), (1.636, -0.1045, -1.953), (1.652, -0.05326, -1.953), (1.657, -1.088e-06, -1.953), (1.652, 0.05326, -1.953), (1.636, 0.1045, -1.953), (1.611, 0.1517, -1.953), (1.577, 0.193, -1.953), (1.536, 0.227, -1.953), (1.489, 0.2522, -1.953), (1.437, 0.2678, -1.953), (1.384, 0.273, -1.84), (1.331, 0.2678, -1.84), (1.28, 0.2522, -1.84), (1.233, 0.227, -1.84), (1.191, 0.193, -1.84), (1.157, 0.1517, -1.84), (1.132, 0.1045, -1.84), (1.116, 0.05326, -1.84), (1.111, -1.232e-06, -1.84), (1.116, -0.05326, -1.84), (1.132, -0.1045, -1.84), (1.157, -0.1517, -1.84), (1.191, -0.193, -1.84), (1.233, -0.227, -1.84), (1.28, -0.2522, -1.84), (1.331, -0.2678, -1.84), (1.384, -0.273, -1.84), (1.437, -0.2678, -1.84), (1.489, -0.2522, -1.84), (1.536, -0.227, -1.84), (1.577, -0.193, -1.84), (1.611, -0.1517, -1.84), (1.636, -0.1045, -1.84), (1.652, -0.05326, -1.84), (1.657, -9.886e-07, -1.84), (1.652, 0.05326, -1.84), (1.636, 0.1045, -1.84), (1.611, 0.1517, -1.84), (1.577, 0.193, -1.84), (1.536, 0.227, -1.84), (1.489, 0.2522, -1.84), (1.437, 0.2678, -1.84), (-1.384, 0.273, -1.953), (-1.437, 0.2678, -1.953), (-1.489, 0.2522, -1.953), (-1.536, 0.227, -1.953), (-1.577, 0.193, -1.953), (-1.611, 0.1517, -1.953), (-1.636, 0.1045, -1.953), (-1.652, 0.05326, -1.953), (-1.657, -1.331e-06, -1.953), (-1.652, -0.05326, -1.953), (-1.636, -0.1045, -1.953), (-1.611, -0.1517, -1.953), (-1.577, -0.193, -1.953), (-1.536, -0.227, -1.953), (-1.489, -0.2522, -1.953), (-1.437, -0.2678, -1.953), (-1.384, -0.273, -1.953), (-1.331, -0.2678, -1.953), (-1.28, -0.2522, -1.953), (-1.233, -0.227, -1.953), (-1.191, -0.193, -1.953), (-1.157, -0.1517, -1.953), (-1.132, -0.1045, -1.953), (-1.116, -0.05326, -1.953), (-1.111, -1.088e-06, -1.953), (-1.116, 0.05326, -1.953), (-1.132, 0.1045, -1.953), (-1.157, 0.1517, -1.953), (-1.191, 0.193, -1.953), (-1.233, 0.227, -1.953), (-1.28, 0.2522, -1.953), (-1.331, 0.2678, -1.953), (-1.384, 0.273, -1.84), (-1.437, 0.2678, -1.84), (-1.489, 0.2522, -1.84), (-1.536, 0.227, -1.84), (-1.577, 0.193, -1.84), (-1.611, 0.1517, -1.84), (-1.636, 0.1045, -1.84), (-1.652, 0.05326, -1.84), (-1.657, -1.232e-06, -1.84), (-1.652, -0.05326, -1.84), (-1.636, -0.1045, -1.84), (-1.611, -0.1517, -1.84), (-1.577, -0.193, -1.84), (-1.536, -0.227, -1.84), (-1.489, -0.2522, -1.84), (-1.437, -0.2678, -1.84), (-1.384, -0.273, -1.84), (-1.331, -0.2678, -1.84), (-1.28, -0.2522, -1.84), (-1.233, -0.227, -1.84), (-1.191, -0.193, -1.84), (-1.157, -0.1517, -1.84), (-1.132, -0.1045, -1.84), (-1.116, -0.05326, -1.84), (-1.111, -9.886e-07, -1.84), (-1.116, 0.05326, -1.84), (-1.132, 0.1045, -1.84), (-1.157, 0.1517, -1.84), (-1.191, 0.193, -1.84), (-1.233, 0.227, -1.84), (-1.28, 0.2522, -1.84), (-1.331, 0.2678, -1.84), (-1.197e-07, 1.657, -1.953), (-0.05326, 1.652, -1.953), (-0.1045, 1.636, -1.953), (-0.1517, 1.611, -1.953), (-0.193, 1.577, -1.953), (-0.227, 1.536, -1.953), (-0.2522, 1.489, -1.953), (-0.2678, 1.437, -1.953), (-0.273, 1.384, -1.953), (-0.2678, 1.331, -1.953), (-0.2522, 1.28, -1.953), (-0.227, 1.233, -1.953), (-0.193, 1.191, -1.953), (-0.1517, 1.157, -1.953), (-0.1045, 1.132, -1.953), (-0.05326, 1.116, -1.953), (-3.621e-08, 1.111, -1.953), (0.05326, 1.116, -1.953), (0.1045, 1.132, -1.953), (0.1517, 1.157, -1.953), (0.193, 1.191, -1.953), (0.227, 1.233, -1.953), (0.2522, 1.28, -1.953), (0.2678, 1.331, -1.953), (0.273, 1.384, -1.953), (0.2678, 1.437, -1.953), (0.2522, 1.489, -1.953), (0.227, 1.536, -1.953), (0.193, 1.577, -1.953), (0.1517, 1.611, -1.953), (0.1045, 1.636, -1.953), (0.05326, 1.652, -1.953), (-1.197e-07, 1.657, -1.84), (-0.05326, 1.652, -1.84), (-0.1045, 1.636, -1.84), (-0.1517, 1.611, -1.84), (-0.193, 1.577, -1.84), (-0.227, 1.536, -1.84), (-0.2522, 1.489, -1.84), (-0.2678, 1.437, -1.84), (-0.273, 1.384, -1.84), (-0.2678, 1.331, -1.84), (-0.2522, 1.28, -1.84), (-0.227, 1.233, -1.84), (-0.193, 1.191, -1.84), (-0.1517, 1.157, -1.84), (-0.1045, 1.132, -1.84), (-0.05326, 1.116, -1.84), (-3.621e-08, 1.111, -1.84), (0.05326, 1.116, -1.84), (0.1045, 1.132, -1.84), (0.1517, 1.157, -1.84), (0.193, 1.191, -1.84), (0.227, 1.233, -1.84), (0.2522, 1.28, -1.84), (0.2678, 1.331, -1.84), (0.273, 1.384, -1.84), (0.2678, 1.437, -1.84), (0.2522, 1.489, -1.84), (0.227, 1.536, -1.84), (0.193, 1.577, -1.84), (0.1517, 1.611, -1.84), (0.1045, 1.636, -1.84), (0.05326, 1.652, -1.84), (-1.197e-07, -1.111, -1.953), (-0.05326, -1.116, -1.953), (-0.1045, -1.132, -1.953), (-0.1517, -1.157, -1.953), (-0.193, -1.191, -1.953), (-0.227, -1.233, -1.953), (-0.2522, -1.28, -1.953), (-0.2678, -1.331, -1.953), (-0.273, -1.384, -1.953), (-0.2678, -1.437, -1.953), (-0.2522, -1.489, -1.953), (-0.227, -1.536, -1.953), (-0.193, -1.577, -1.953), (-0.1517, -1.611, -1.953), (-0.1045, -1.636, -1.953), (-0.05326, -1.652, -1.953), (-3.621e-08, -1.657, -1.953), (0.05326, -1.652, -1.953), (0.1045, -1.636, -1.953), (0.1517, -1.611, -1.953), (0.193, -1.577, -1.953), (0.227, -1.536, -1.953), (0.2522, -1.489, -1.953), (0.2678, -1.437, -1.953), (0.273, -1.384, -1.953), (0.2678, -1.331, -1.953), (0.2522, -1.28, -1.953), (0.227, -1.233, -1.953), (0.193, -1.191, -1.953), (0.1517, -1.157, -1.953), (0.1045, -1.132, -1.953), (0.05326, -1.116, -1.953), (-1.197e-07, -1.111, -1.84), (-0.05326, -1.116, -1.84), (-0.1045, -1.132, -1.84), (-0.1517, -1.157, -1.84), (-0.193, -1.191, -1.84), (-0.227, -1.233, -1.84), (-0.2522, -1.28, -1.84), (-0.2678, -1.331, -1.84), (-0.273, -1.384, -1.84), (-0.2678, -1.437, -1.84), (-0.2522, -1.489, -1.84), (-0.227, -1.536, -1.84), (-0.193, -1.577, -1.84), (-0.1517, -1.611, -1.84), (-0.1045, -1.636, -1.84), (-0.05326, -1.652, -1.84), (-3.621e-08, -1.657, -1.84), (0.05326, -1.652, -1.84), (0.1045, -1.636, -1.84), (0.1517, -1.611, -1.84), (0.193, -1.577, -1.84), (0.227, -1.536, -1.84), (0.2522, -1.489, -1.84), (0.2678, -1.437, -1.84), (0.273, -1.384, -1.84), (0.2678, -1.331, -1.84), (0.2522, -1.28, -1.84), (0.227, -1.233, -1.84), (0.193, -1.191, -1.84), (0.1517, -1.157, -1.84), (0.1045, -1.132, -1.84), (0.05326, -1.116, -1.84)], [], [(25, 57, 56, 24), (3, 35, 34, 2), (14, 46, 45, 13), (23, 55, 54, 22), (1, 33, 32, 0), (12, 44, 43, 11), (0, 32, 63, 31), (21, 53, 52, 20), (10, 42, 41, 9), (30, 62, 61, 29), (19, 51, 50, 18), (8, 40, 39, 7), (28, 60, 59, 27), (17, 49, 48, 16), (6, 38, 37, 5), (26, 58, 57, 25), (4, 36, 35, 3), (15, 47, 46, 14), (24, 56, 55, 23), (2, 34, 33, 1), (13, 45, 44, 12), (22, 54, 53, 21), (11, 43, 42, 10), (31, 63, 62, 30), (20, 52, 51, 19), (9, 41, 40, 8), (29, 61, 60, 28), (18, 50, 49, 17), (7, 39, 38, 6), (27, 59, 58, 26), (5, 37, 36, 4), (16, 48, 47, 15), (1, 0, 31, 30, 29, 28, 27, 26, 25, 24, 23, 22, 21, 20, 19, 18, 17, 16, 15, 14, 13, 12, 11, 10, 9, 8, 7, 6, 5, 4, 3, 2), (33, 34, 35, 36, 37, 38, 39, 40, 41, 42, 43, 44, 45, 46, 47, 48, 49, 50, 51, 52, 53, 54, 55, 56, 57, 58, 59, 60, 61, 62, 63, 32), (89, 121, 120, 88), (67, 99, 98, 66), (78, 110, 109, 77), (87, 119, 118, 86), (65, 97, 96, 64), (76, 108, 107, 75), (64, 96, 127, 95), (85, 117, 116, 84), (74, 106, 105, 73), (94, 126, 125, 93), (83, 115, 114, 82), (72, 104, 103, 71), (92, 124, 123, 91), (81, 113, 112, 80), (70, 102, 101, 69), (90, 122, 121, 89), (68, 100, 99, 67), (79, 111, 110, 78), (88, 120, 119, 87), (66, 98, 97, 65), (77, 109, 108, 76), (86, 118, 117, 85), (75, 107, 106, 74), (95, 127, 126, 94), (84, 116, 115, 83), (73, 105, 104, 72), (93, 125, 124, 92), (82, 114, 113, 81), (71, 103, 102, 70), (91, 123, 122, 90), (69, 101, 100, 68), (80, 112, 111, 79), (65, 64, 95, 94, 93, 92, 91, 90, 89, 88, 87, 86, 85, 84, 83, 82, 81, 80, 79, 78, 77, 76, 75, 74, 73, 72, 71, 70, 69, 68, 67, 66), (97, 98, 99, 100, 101, 102, 103, 104, 105, 106, 107, 108, 109, 110, 111, 112, 113, 114, 115, 116, 117, 118, 119, 120, 121, 122, 123, 124, 125, 126, 127, 96), (153, 185, 184, 152), (131, 163, 162, 130), (142, 174, 173, 141), (151, 183, 182, 150), (129, 161, 160, 128), (140, 172, 171, 139), (128, 160, 191, 159), (149, 181, 180, 148), (138, 170, 169, 137), (158, 190, 189, 157), (147, 179, 178, 146), (136, 168, 167, 135), (156, 188, 187, 155), (145, 177, 176, 144), (134, 166, 165, 133), (154, 186, 185, 153), (132, 164, 163, 131), (143, 175, 174, 142), (152, 184, 183, 151), (130, 162, 161, 129), (141, 173, 172, 140), (150, 182, 181, 149), (139, 171, 170, 138), (159, 191, 190, 158), (148, 180, 179, 147), (137, 169, 168, 136), (157, 189, 188, 156), (146, 178, 177, 145), (135, 167, 166, 134), (155, 187, 186, 154), (133, 165, 164, 132), (144, 176, 175, 143), (129, 128, 159, 158, 157, 156, 155, 154, 153, 152, 151, 150, 149, 148, 147, 146, 145, 144, 143, 142, 141, 140, 139, 138, 137, 136, 135, 134, 133, 132, 131, 130), (161, 162, 163, 164, 165, 166, 167, 168, 169, 170, 171, 172, 173, 174, 175, 176, 177, 178, 179, 180, 181, 182, 183, 184, 185, 186, 187, 188, 189, 190, 191, 160), (217, 249, 248, 216), (195, 227, 226, 194), (206, 238, 237, 205), (215, 247, 246, 214), (193, 225, 224, 192), (204, 236, 235, 203), (192, 224, 255, 223), (213, 245, 244, 212), (202, 234, 233, 201), (222, 254, 253, 221), (211, 243, 242, 210), (200, 232, 231, 199), (220, 252, 251, 219), (209, 241, 240, 208), (198, 230, 229, 197), (218, 250, 249, 217), (196, 228, 227, 195), (207, 239, 238, 206), (216, 248, 247, 215), (194, 226, 225, 193), (205, 237, 236, 204), (214, 246, 245, 213), (203, 235, 234, 202), (223, 255, 254, 222), (212, 244, 243, 211), (201, 233, 232, 200), (221, 253, 252, 220), (210, 242, 241, 209), (199, 231, 230, 198), (219, 251, 250, 218), (197, 229, 228, 196), (208, 240, 239, 207), (193, 192, 223, 222, 221, 220, 219, 218, 217, 216, 215, 214, 213, 212, 211, 210, 209, 208, 207, 206, 205, 204, 203, 202, 201, 200, 199, 198, 197, 196, 195, 194), (225, 226, 227, 228, 229, 230, 231, 232, 233, 234, 235, 236, 237, 238, 239, 240, 241, 242, 243, 244, 245, 246, 247, 248, 249, 250, 251, 252, 253, 254, 255, 224), (281, 313, 312, 280), (259, 291, 290, 258), (270, 302, 301, 269), (279, 311, 310, 278), (257, 289, 288, 256), (268, 300, 299, 267), (256, 288, 319, 287), (277, 309, 308, 276), (266, 298, 297, 265), (286, 318, 317, 285), (275, 307, 306, 274), (264, 296, 295, 263), (284, 316, 315, 283), (273, 305, 304, 272), (262, 294, 293, 261), (282, 314, 313, 281), (260, 292, 291, 259), (271, 303, 302, 270), (280, 312, 311, 279), (258, 290, 289, 257), (269, 301, 300, 268), (278, 310, 309, 277), (267, 299, 298, 266), (287, 319, 318, 286), (276, 308, 307, 275), (265, 297, 296, 264), (285, 317, 316, 284), (274, 306, 305, 273), (263, 295, 294, 262), (283, 315, 314, 282), (261, 293, 292, 260), (272, 304, 303, 271), (257, 256, 287, 286, 285, 284, 283, 282, 281, 280, 279, 278, 277, 276, 275, 274, 273, 272, 271, 270, 269, 268, 267, 266, 265, 264, 263, 262, 261, 260, 259, 258), (289, 290, 291, 292, 293, 294, 295, 296, 297, 298, 299, 300, 301, 302, 303, 304, 305, 306, 307, 308, 309, 310, 311, 312, 313, 314, 315, 316, 317, 318, 319, 288)])
me_circle_001.use_remesh_preserve_volume = False
me_circle_001.use_remesh_preserve_attributes = False
me_circle_001.use_mirror_vertex_groups = False
me_circle_001.update()

# ---- objects
ob_barrel = bpy.data.objects.new('Barrel', me_cylinder_002)
ob_midbase = bpy.data.objects.new('MidBase', me_cube_004)
ob_body = bpy.data.objects.new('Body', me_plane)
ob_lamp = bpy.data.objects.new('Lamp', light_lamp)
ob_camera = bpy.data.objects.new('Camera', cam_camera)
ob_base = bpy.data.objects.new('Base', me_cube_002)
ob_cylinder_003 = bpy.data.objects.new('Cylinder.003', me_cylinder_001)
ob_circle_003 = bpy.data.objects.new('Circle.003', me_circle_001)
ob_circle_002 = bpy.data.objects.new('Circle.002', me_circle_001)
ob_cylinder_002 = bpy.data.objects.new('Cylinder.002', me_cylinder_001)
ob_cylinder_001 = bpy.data.objects.new('Cylinder.001', me_cylinder_001)
ob_circle_001 = bpy.data.objects.new('Circle.001', me_circle_001)
ob_circle = bpy.data.objects.new('Circle', me_circle_001)
ob_cylinder = bpy.data.objects.new('Cylinder', me_cylinder_001)

# ---- transforms, parenting, visibility, modifiers, constraints
ob_barrel.location = (0.0, 0.0, 2.285)
ob_barrel.scale = (0.271, 0.2675, 0.03052)
ob_barrel.lineart.crease_threshold = 0.0
ob_midbase.location = (0.01751, 0.0, -1.686)
ob_midbase.scale = (0.9159, 0.9159, 0.9159)
ob_midbase.lineart.crease_threshold = 0.0
_m = ob_midbase.modifiers.new('Mirror', 'MIRROR')
ob_body.location = (0.0, 0.0, 0.0)
ob_body.lineart.crease_threshold = 0.0
_m = ob_body.modifiers.new('Mirror', 'MIRROR')
_m.use_clip = True
ob_lamp.location = (4.076, -27.76, 5.904)
ob_lamp.rotation_euler = (0.6503, 0.05522, 1.866)
ob_lamp.lock_rotations_4d = False
ob_lamp.empty_display_type = 'ARROWS'
ob_lamp.color = (0.0, 0.0, 0.0, 0.0)
ob_lamp.lineart.crease_threshold = 0.0
ob_camera.location = (7.481, -6.508, 5.344)
ob_camera.rotation_euler = (1.109, 0.01082, 0.8149)
ob_camera.lock_rotations_4d = False
ob_camera.empty_display_type = 'ARROWS'
ob_camera.color = (0.0, 0.0, 0.0, 0.0)
ob_camera.display_type = 'WIRE'
ob_camera.lineart.crease_threshold = 0.0
ob_base.location = (0.0, 0.0, 0.0)
ob_base.lineart.crease_threshold = 0.0
_m = ob_base.modifiers.new('Mirror', 'MIRROR')
ob_cylinder_003.location = (-3.447, 0.0, -3.308)
ob_cylinder_003.rotation_euler = (1.571, -0.0, 0.0)
ob_cylinder_003.scale = (0.693, 0.693, 0.8732)
ob_cylinder_003.lineart.crease_threshold = 0.0
ob_circle_003.location = (-3.447, -1.323, -3.308)
ob_circle_003.rotation_euler = (1.571, -0.0, 0.0)
ob_circle_003.scale = (0.23, 0.23, 0.23)
ob_circle_003.lineart.crease_threshold = 0.0
ob_circle_002.location = (-1.123, -1.126, -3.308)
ob_circle_002.rotation_euler = (1.571, -0.0, 0.0)
ob_circle_002.scale = (0.1615, 0.1615, 0.1615)
ob_circle_002.lineart.crease_threshold = 0.0
ob_cylinder_002.location = (-1.123, -0.197, -3.308)
ob_cylinder_002.rotation_euler = (1.571, -0.0, 0.0)
ob_cylinder_002.scale = (0.4866, 0.4866, 0.6132)
ob_cylinder_002.lineart.crease_threshold = 0.0
ob_cylinder_001.location = (1.148, -0.197, -3.308)
ob_cylinder_001.rotation_euler = (1.571, -0.0, 0.0)
ob_cylinder_001.scale = (0.4866, 0.4866, 0.6132)
ob_cylinder_001.lineart.crease_threshold = 0.0
ob_circle_001.location = (1.148, -1.126, -3.308)
ob_circle_001.rotation_euler = (1.571, -0.0, 0.0)
ob_circle_001.scale = (0.1615, 0.1615, 0.1615)
ob_circle_001.lineart.crease_threshold = 0.0
ob_circle.location = (3.398, -1.323, -3.308)
ob_circle.rotation_euler = (1.571, -0.0, 0.0)
ob_circle.scale = (0.23, 0.23, 0.23)
ob_circle.lineart.crease_threshold = 0.0
ob_cylinder.location = (3.398, 0.0, -3.308)
ob_cylinder.rotation_euler = (1.571, -0.0, 0.0)
ob_cylinder.scale = (0.693, 0.693, 0.8732)
ob_cylinder.lineart.crease_threshold = 0.0

# ---- collection membership
col_collection_1.objects.link(ob_barrel)
col_collection_1.objects.link(ob_midbase)
col_collection_1.objects.link(ob_body)
col_collection_1.objects.link(ob_lamp)
col_collection_1.objects.link(ob_camera)
col_collection_2.objects.link(ob_base)
col_collection_3.objects.link(ob_cylinder_003)
col_collection_3.objects.link(ob_circle_003)
col_collection_3.objects.link(ob_circle_002)
col_collection_3.objects.link(ob_cylinder_002)
col_collection_3.objects.link(ob_cylinder_001)
col_collection_3.objects.link(ob_circle_001)
col_collection_3.objects.link(ob_circle)
col_collection_3.objects.link(ob_cylinder)

# ---- scene / render settings (as saved in the file)
scene.camera = ob_camera
scene.frame_start = 26; scene.frame_end = 250; scene.frame_set(26)
scene.render.engine = 'CYCLES'
scene.render.resolution_percentage = 50
scene.render.dither_intensity = 0.0
scene.cycles.use_denoising = False
scene.cycles.samples = 100
scene.cycles.sampling_pattern = 'TABULATED_SOBOL'
scene.cycles.light_sampling_threshold = 0.0
scene.cycles.use_adaptive_sampling = False
scene.cycles.use_light_tree = False
scene.cycles.blur_glossy = 0.0
scene.cycles.volume_bounces = 1
scene.cycles.pixel_filter_type = 'GAUSSIAN'
scene.cycles.sample_clamp_indirect = 0.0
scene.view_settings.view_transform = 'Standard'
bpy.context.view_layer.update()
